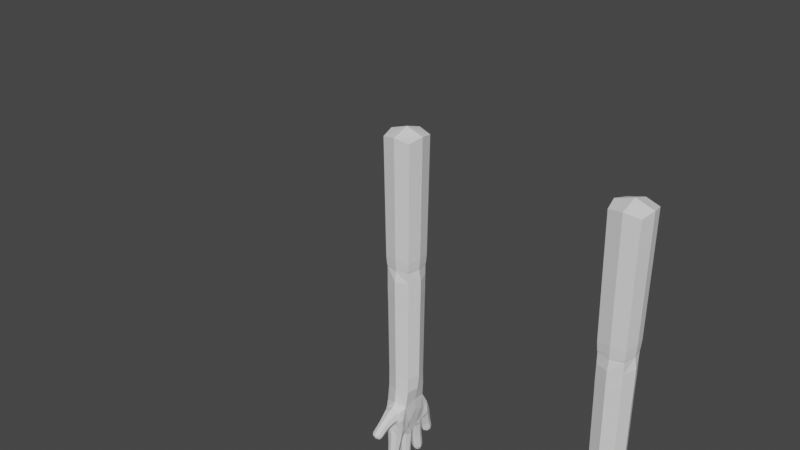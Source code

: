 # Source: arms_edit_falling.blend  (saved by Blender 2.93.20; exported with 4.5.12 LTS)
import bpy
from mathutils import Matrix  # noqa: F401  (used for matrix-valued properties, if any)

bpy.ops.wm.read_factory_settings(use_empty=True)
scene = bpy.context.scene
scene.name = 'Scene'

# ---- collections
col_collection = bpy.data.collections.new('Collection'); scene.collection.children.link(col_collection)

# ---- world
world_world = bpy.data.worlds.new('World'); scene.world = world_world
world_world.use_nodes = True; world_world.node_tree.nodes.clear()
_N = world_world.node_tree.nodes; _L = world_world.node_tree.links
n0 = _N.new('ShaderNodeOutputWorld'); n0.name = 'World Output'; n0.location = (300, 300)
n1 = _N.new('ShaderNodeBackground'); n1.name = 'Background'; n1.location = (10, 300)
n1.inputs[0].default_value = (0.05088, 0.05088, 0.05088, 1.0)
_L.new(n1.outputs[0], n0.inputs[0])
n0.is_active_output = True
world_world.color = (0.05088, 0.05088, 0.05088)
world_world.use_sun_shadow = False
world_world.sun_shadow_jitter_overblur = 0.0

# ---- meshes
me_cube_001 = bpy.data.meshes.new('Cube.001')
me_cube_001.from_pydata([(0.3085, 2.228, 2.682), (-0.2509, 2.228, 2.661), (-0.2509, 2.788, 2.661), (0.3085, 2.788, 2.682), (0.3456, 2.3, 6.028), (-0.2619, 2.283, 6.062), (-0.2614, 2.792, 6.062), (0.3456, 2.775, 6.028), (-0.483, 2.357, 6.141), (-0.4784, 2.66, 6.139), (-0.453, 2.638, 6.406), (-0.3748, 2.304, 6.433), (-0.4493, 2.353, 6.581), (-0.4476, 2.663, 6.581), (-0.1715, 2.682, 6.741), (-0.1716, 2.334, 6.741), (0.1524, 2.699, 6.713), (0.1524, 2.331, 6.713), (0.4537, 2.66, 6.73), (0.4537, 2.356, 6.73), (0.643, 2.655, 6.527), (0.643, 2.361, 6.527), (-1.002, 2.474, 6.52), (-0.9964, 2.603, 6.518), (-0.9188, 2.601, 6.621), (-0.9243, 2.473, 6.623), (-0.5487, 2.444, 7.726), (-0.5487, 2.573, 7.726), (-0.4217, 2.573, 7.749), (-0.4217, 2.444, 7.749), (-0.07445, 2.444, 7.939), (-0.07445, 2.573, 7.939), (0.05441, 2.573, 7.942), (0.05441, 2.444, 7.942), (0.5088, 2.573, 7.646), (0.5088, 2.444, 7.646), (0.3811, 2.444, 7.664), (0.3811, 2.573, 7.664), (0.8389, 2.573, 7.302), (0.8389, 2.444, 7.302), (0.7137, 2.444, 7.333), (0.7137, 2.573, 7.333), (-0.7394, 2.429, 6.295), (-0.7317, 2.618, 6.292), (-0.6363, 2.616, 6.454), (-0.644, 2.428, 6.457), (-0.4835, 2.419, 7.209), (-0.4835, 2.598, 7.209), (-0.3071, 2.598, 7.24), (-0.3071, 2.419, 7.24), (-0.08454, 2.419, 7.361), (-0.08454, 2.598, 7.361), (0.09447, 2.598, 7.366), (0.09447, 2.419, 7.366), (0.4704, 2.598, 7.201), (0.4704, 2.419, 7.201), (0.2935, 2.419, 7.229), (0.2935, 2.598, 7.229), (0.7932, 2.598, 7.025), (0.7932, 2.419, 7.025), (0.622, 2.419, 7.078), (0.622, 2.598, 7.078), (0.3081, 2.229, 3.239), (-0.2505, 2.229, 3.239), (-0.2505, 2.787, 3.239), (0.3081, 2.787, 3.239), (0.2899, 2.247, 5.288), (-0.2323, 2.247, 5.295), (-0.2323, 2.769, 5.295), (0.2899, 2.769, 5.288), (-0.9065, 2.447, 6.421), (-0.899, 2.619, 6.418), (-0.7974, 2.617, 6.556), (-0.805, 2.445, 6.559), (-0.5136, 2.422, 7.402), (-0.5136, 2.594, 7.402), (-0.3443, 2.594, 7.431), (-0.3443, 2.422, 7.431), (-0.5458, 2.422, 7.585), (-0.5458, 2.594, 7.585), (-0.3765, 2.594, 7.615), (-0.3765, 2.422, 7.615), (-0.08656, 2.422, 7.578), (-0.08656, 2.594, 7.578), (0.08525, 2.594, 7.582), (0.08525, 2.422, 7.582), (-0.09191, 2.422, 7.784), (-0.09191, 2.594, 7.784), (0.0799, 2.594, 7.788), (0.0799, 2.422, 7.788), (0.5032, 2.594, 7.452), (0.5032, 2.422, 7.452), (0.333, 2.422, 7.476), (0.333, 2.594, 7.476), (0.8322, 2.594, 7.185), (0.8322, 2.422, 7.185), (0.6657, 2.422, 7.227), (0.6657, 2.594, 7.227), (-0.46, 2.399, 6.96), (-0.46, 2.617, 6.96), (-0.2522, 2.617, 7.005), (-0.2522, 2.399, 7.005), (-0.09324, 2.399, 7.09), (-0.09324, 2.617, 7.09), (0.1129, 2.617, 7.095), (0.1129, 2.399, 7.095), (0.4435, 2.617, 6.964), (0.4435, 2.399, 6.964), (0.2431, 2.399, 7.0), (0.2431, 2.617, 7.0), (0.7447, 2.617, 6.824), (0.7447, 2.399, 6.824), (0.5499, 2.399, 6.899), (0.5499, 2.617, 6.899), (-0.5452, 2.384, 6.153), (-0.5384, 2.639, 6.151), (-0.4593, 2.383, 6.408), (0.5234, 2.696, 6.317), (0.6792, 2.508, 6.494), (-1.016, 2.539, 6.514), (0.5234, 2.32, 6.317), (0.4444, 2.508, 5.963), (0.5468, 2.31, 6.617), (-0.9649, 2.617, 6.575), (0.3436, 2.362, 6.696), (0.2602, 2.285, 6.364), (-0.04642, 2.278, 6.383), (0.0444, 2.275, 5.982), (-0.3634, 2.508, 5.934), (0.04444, 2.858, 5.981), (-0.4502, 2.371, 6.455), (0.3436, 2.712, 6.696), (-0.9209, 2.537, 6.639), (0.2602, 2.79, 6.364), (0.5468, 2.706, 6.617), (-0.04636, 2.797, 6.383), (-0.5578, 2.511, 6.104), (-0.5035, 2.335, 6.281), (-0.4401, 2.51, 6.455), (-0.504, 2.645, 6.133), (-0.2415, 2.303, 6.419), (-0.03072, 2.355, 6.726), (-0.03069, 2.719, 6.726), (-0.446, 2.646, 6.453), (-0.51, 2.372, 6.135), (-0.3386, 2.306, 6.633), (-0.9717, 2.46, 6.578), (-0.4586, 2.304, 6.334), (-0.414, 2.318, 6.135), (-0.4907, 2.508, 6.07), (0.0288, 2.849, 2.652), (-0.4114, 2.698, 6.134), (-0.2408, 2.772, 6.419), (-0.4539, 2.712, 6.332), (-0.3122, 2.508, 2.678), (-0.3378, 2.711, 6.633), (-0.4695, 2.508, 6.629), (0.0288, 2.167, 2.652), (0.3698, 2.508, 2.678), (-0.4945, 2.686, 6.278), (-0.487, 2.43, 7.748), (-0.4096, 2.508, 7.761), (-0.487, 2.587, 7.748), (-0.5644, 2.508, 7.734), (-0.01032, 2.43, 7.952), (0.06823, 2.508, 7.954), (-0.01032, 2.587, 7.952), (-0.08886, 2.508, 7.95), (0.4469, 2.587, 7.669), (0.3691, 2.508, 7.68), (0.4469, 2.43, 7.669), (0.5247, 2.508, 7.658), (0.7783, 2.587, 7.326), (0.7019, 2.508, 7.344), (0.7783, 2.43, 7.326), (0.8546, 2.508, 7.307), (0.3078, 2.229, 2.911), (0.0288, 2.124, 3.239), (-0.2502, 2.229, 2.911), (-0.3553, 2.508, 3.239), (-0.2502, 2.787, 2.911), (0.0288, 2.892, 3.239), (0.3078, 2.787, 2.911), (0.4129, 2.508, 3.239), (0.3027, 2.234, 3.589), (0.0288, 2.149, 5.291), (-0.2452, 2.234, 3.59), (-0.3302, 2.508, 5.296), (-0.2452, 2.782, 3.59), (0.0288, 2.867, 5.291), (0.3027, 2.782, 3.589), (0.3878, 2.508, 5.287), (0.2962, 2.246, 5.636), (-0.236, 2.244, 5.653), (-0.2359, 2.772, 5.653), (0.2962, 2.77, 5.636), (-0.8301, 2.442, 6.363), (-0.9218, 2.534, 6.393), (-0.8224, 2.616, 6.36), (-0.7534, 2.524, 6.263), (-0.8468, 2.65, 6.487), (-0.7245, 2.614, 6.504), (-0.6825, 2.652, 6.373), (-0.7822, 2.53, 6.584), (-0.7322, 2.44, 6.506), (-0.6223, 2.522, 6.486), (-0.8572, 2.414, 6.49), (-0.6932, 2.393, 6.377), (-0.9726, 2.455, 6.475), (-0.9655, 2.619, 6.473), (-0.8667, 2.617, 6.604), (-0.8738, 2.452, 6.607), (-0.4978, 2.422, 7.309), (-0.5454, 2.508, 7.396), (-0.4978, 2.595, 7.309), (-0.5165, 2.508, 7.203), (-0.429, 2.626, 7.417), (-0.3276, 2.595, 7.339), (-0.3953, 2.631, 7.224), (-0.3126, 2.508, 7.437), (-0.3276, 2.422, 7.339), (-0.274, 2.508, 7.245), (-0.429, 2.39, 7.417), (-0.3953, 2.385, 7.224), (-0.5297, 2.422, 7.494), (-0.5775, 2.508, 7.58), (-0.5297, 2.594, 7.494), (-0.4611, 2.626, 7.6), (-0.3604, 2.594, 7.523), (-0.3447, 2.508, 7.62), (-0.3604, 2.422, 7.523), (-0.4611, 2.39, 7.6), (-0.5572, 2.426, 7.672), (-0.5572, 2.59, 7.672), (-0.3951, 2.59, 7.7), (-0.3951, 2.426, 7.7), (-0.0843, 2.422, 7.473), (-0.1188, 2.508, 7.577), (-0.0843, 2.595, 7.473), (-0.1181, 2.508, 7.36), (-0.0006518, 2.626, 7.58), (0.08841, 2.595, 7.478), (0.004966, 2.631, 7.364), (0.1175, 2.508, 7.583), (0.08841, 2.422, 7.478), (0.128, 2.508, 7.367), (-0.0006526, 2.39, 7.58), (0.004966, 2.385, 7.364), (-0.08924, 2.422, 7.681), (-0.1241, 2.508, 7.783), (-0.08923, 2.594, 7.681), (-0.006006, 2.626, 7.786), (0.08258, 2.594, 7.685), (0.1121, 2.508, 7.789), (0.08258, 2.422, 7.685), (-0.006007, 2.39, 7.786), (-0.09074, 2.426, 7.881), (-0.09074, 2.59, 7.881), (0.07371, 2.59, 7.885), (0.07371, 2.426, 7.885), (0.4856, 2.595, 7.325), (0.5351, 2.508, 7.447), (0.4856, 2.422, 7.325), (0.5036, 2.508, 7.196), (0.4181, 2.39, 7.464), (0.3147, 2.422, 7.35), (0.3819, 2.385, 7.215), (0.3011, 2.508, 7.481), (0.3147, 2.595, 7.35), (0.2603, 2.508, 7.234), (0.4181, 2.626, 7.464), (0.3819, 2.631, 7.215), (0.5163, 2.59, 7.572), (0.5163, 2.426, 7.572), (0.3534, 2.426, 7.595), (0.3534, 2.59, 7.595), (0.8134, 2.595, 7.108), (0.8634, 2.508, 7.177), (0.8134, 2.422, 7.108), (0.8252, 2.508, 7.016), (0.7489, 2.39, 7.206), (0.6469, 2.422, 7.154), (0.7076, 2.385, 7.052), (0.6345, 2.508, 7.235), (0.6469, 2.595, 7.154), (0.5899, 2.508, 7.088), (0.7489, 2.626, 7.206), (0.7076, 2.631, 7.052), (0.8459, 2.59, 7.256), (0.8459, 2.426, 7.256), (0.6861, 2.426, 7.295), (0.6861, 2.59, 7.295), (-0.6317, 2.406, 6.215), (-0.6243, 2.628, 6.213), (-0.5295, 2.627, 6.414), (-0.5368, 2.405, 6.416), (-0.4492, 2.384, 6.799), (-0.499, 2.508, 6.952), (-0.449, 2.632, 6.799), (-0.3561, 2.658, 6.983), (-0.2246, 2.634, 6.872), (-0.2132, 2.508, 7.014), (-0.2246, 2.382, 6.872), (-0.1573, 2.508, 6.836), (-0.3561, 2.359, 6.983), (-0.4714, 2.411, 7.094), (-0.4714, 2.605, 7.094), (-0.2805, 2.605, 7.129), (-0.2805, 2.411, 7.129), (-0.1021, 2.382, 6.927), (-0.1319, 2.508, 7.089), (-0.1021, 2.634, 6.927), (0.009833, 2.658, 7.093), (0.1168, 2.635, 6.93), (0.1516, 2.508, 7.096), (0.1168, 2.381, 6.93), (0.1649, 2.508, 6.837), (0.009832, 2.359, 7.093), (-0.08862, 2.411, 7.235), (-0.08862, 2.605, 7.235), (0.1046, 2.605, 7.24), (0.1046, 2.411, 7.24), (0.427, 2.632, 6.84), (0.481, 2.508, 6.957), (0.427, 2.384, 6.84), (0.4576, 2.508, 6.769), (0.3433, 2.359, 6.982), (0.2203, 2.381, 6.876), (0.2056, 2.508, 7.007), (0.2203, 2.635, 6.876), (0.3433, 2.658, 6.982), (0.4583, 2.605, 7.083), (0.4583, 2.411, 7.083), (0.268, 2.411, 7.115), (0.268, 2.605, 7.115), (0.7101, 2.631, 6.692), (0.7812, 2.508, 6.81), (0.7101, 2.385, 6.692), (0.6473, 2.359, 6.862), (0.5137, 2.384, 6.795), (0.5134, 2.508, 6.914), (0.5137, 2.632, 6.795), (0.6473, 2.658, 6.862), (0.7706, 2.605, 6.933), (0.7706, 2.411, 6.933), (0.5874, 2.411, 6.995), (0.5874, 2.605, 6.995), (0.0288, 2.131, 3.589), (0.4127, 2.508, 2.907), (0.0288, 2.892, 2.907), (-0.3551, 2.508, 2.907), (0.07885, 2.269, 6.246), (0.4055, 2.508, 3.589), (0.0288, 2.885, 3.589), (0.0288, 2.124, 2.907), (0.7825, 2.508, 7.343), (0.07887, 2.827, 6.245), (-0.3479, 2.508, 3.59), (-0.4327, 2.508, 6.049), (-0.3717, 2.745, 6.367), (-0.3741, 2.271, 6.368), (-0.1118, 2.305, 6.51), (0.4303, 2.746, 6.492), (0.4303, 2.329, 6.492), (0.451, 2.508, 7.699), (-0.01093, 2.508, 7.976), (-0.4907, 2.508, 7.769), (-0.4391, 2.508, 6.512), (-0.1116, 2.769, 6.51), (-0.4799, 2.321, 6.293), (-0.5186, 2.509, 6.075), (-0.9849, 2.539, 6.589), (0.5627, 2.508, 6.257), (-0.4728, 2.696, 6.291), (0.3267, 2.21, 2.427), (0.03039, 2.189, 5.641), (-0.3339, 2.508, 5.648), (0.0304, 2.867, 5.641), (0.3944, 2.508, 5.629), (-0.8446, 2.529, 6.335), (-0.772, 2.647, 6.431), (-0.71, 2.527, 6.532), (-0.7826, 2.408, 6.435), (-0.9884, 2.537, 6.45), (-0.9155, 2.649, 6.538), (-0.8524, 2.534, 6.631), (-0.9253, 2.423, 6.542), (-0.5297, 2.508, 7.303), (-0.4127, 2.627, 7.324), (-0.2957, 2.508, 7.344), (-0.4127, 2.389, 7.324), (-0.5614, 2.508, 7.488), (-0.4451, 2.626, 7.508), (-0.3287, 2.508, 7.529), (-0.4451, 2.39, 7.508), (-0.5878, 2.508, 7.667), (-0.4763, 2.621, 7.687), (-0.3649, 2.508, 7.706), (-0.4763, 2.395, 7.687), (-0.1167, 2.508, 7.473), (0.002058, 2.627, 7.476), (0.1208, 2.508, 7.479), (0.002058, 2.389, 7.476), (-0.1214, 2.508, 7.68), (-0.003329, 2.626, 7.683), (0.1148, 2.508, 7.686), (-0.00333, 2.39, 7.683), (-0.1217, 2.508, 7.881), (-0.008543, 2.621, 7.884), (0.1046, 2.508, 7.887), (-0.008543, 2.395, 7.884), (0.5176, 2.508, 7.32), (0.4002, 2.389, 7.337), (0.2827, 2.508, 7.355), (0.4002, 2.627, 7.337), (0.5471, 2.508, 7.569), (0.435, 2.395, 7.585), (0.323, 2.508, 7.601), (0.435, 2.621, 7.585), (0.8446, 2.508, 7.099), (0.7301, 2.389, 7.131), (0.6157, 2.508, 7.162), (0.7301, 2.627, 7.131), (0.8761, 2.508, 7.249), (0.7662, 2.395, 7.276), (0.6563, 2.508, 7.303), (0.7662, 2.621, 7.276), (-0.6458, 2.517, 6.176), (-0.5755, 2.669, 6.313), (-0.5154, 2.516, 6.453), (-0.5857, 2.364, 6.316), (-0.4882, 2.508, 6.792), (-0.3389, 2.678, 6.832), (-0.1848, 2.508, 6.892), (-0.339, 2.338, 6.832), (-0.5072, 2.508, 7.088), (-0.376, 2.642, 7.112), (-0.2447, 2.508, 7.135), (-0.376, 2.374, 7.112), (-0.138, 2.508, 6.934), (0.005464, 2.679, 6.926), (0.1554, 2.508, 6.94), (0.005461, 2.337, 6.926), (-0.1248, 2.508, 7.234), (0.007979, 2.642, 7.237), (0.1408, 2.508, 7.241), (0.007978, 2.374, 7.237), (0.4615, 2.508, 6.837), (0.3266, 2.338, 6.854), (0.185, 2.508, 6.891), (0.3266, 2.678, 6.854), (0.494, 2.508, 7.077), (0.3631, 2.374, 7.099), (0.2323, 2.508, 7.121), (0.3631, 2.642, 7.099), (0.7472, 2.508, 6.673), (0.6112, 2.339, 6.742), (0.4801, 2.508, 6.814), (0.6112, 2.677, 6.742), (0.8049, 2.508, 6.921), (0.679, 2.374, 6.964), (0.553, 2.508, 7.007), (0.679, 2.642, 6.964), (0.3159, 2.221, 2.618), (-0.2583, 2.221, 2.618), (-0.2583, 2.795, 2.618), (0.3159, 2.795, 2.618), (0.0288, 2.858, 2.561), (-0.3212, 2.508, 2.561), (0.0288, 2.158, 2.561), (0.3788, 2.508, 2.561), (0.3549, 2.182, -0.2625), (-0.2692, 2.21, 2.427), (-0.2692, 2.806, 2.427), (0.3267, 2.806, 2.427), (0.0288, 2.871, 2.369), (-0.3344, 2.508, 2.369), (0.0288, 2.145, 2.369), (0.392, 2.508, 2.369), (-0.2973, 2.182, -0.2625), (-0.2973, 2.834, -0.2625), (0.3549, 2.834, -0.2625), (0.0288, 2.906, -0.3264), (-0.3687, 2.508, -0.3264), (0.0288, 2.111, -0.3264), (0.4263, 2.508, -0.3264), (0.0288, 2.508, -0.4606)], [], [(66, 185, 347, 184), (185, 67, 186, 347), (347, 186, 63, 177), (184, 347, 177, 62), (65, 183, 348, 182), (183, 62, 176, 348), (348, 176, 0, 158), (182, 348, 158, 3), (64, 181, 349, 180), (181, 65, 182, 349), (349, 182, 3, 150), (180, 349, 150, 2), (63, 179, 350, 178), (179, 64, 180, 350), (350, 180, 2, 154), (178, 350, 154, 1), (17, 126, 351, 125), (5, 127, 351, 126), (4, 125, 351, 127), (69, 191, 352, 190), (191, 66, 184, 352), (352, 184, 62, 183), (190, 352, 183, 65), (68, 189, 353, 188), (189, 69, 190, 353), (353, 190, 65, 181), (188, 353, 181, 64), (62, 177, 354, 176), (177, 63, 178, 354), (354, 178, 1, 157), (176, 354, 157, 0), (41, 173, 355, 172), (173, 40, 174, 355), (355, 174, 39, 175), (172, 355, 175, 38), (6, 135, 356, 129), (16, 133, 356, 135), (7, 129, 356, 133), (67, 187, 357, 186), (187, 68, 188, 357), (357, 188, 64, 179), (186, 357, 179, 63), (9, 151, 358, 149), (151, 6, 128, 358), (358, 128, 5, 148), (149, 358, 148, 8), (13, 155, 359, 153), (155, 14, 152, 359), (359, 152, 6, 151), (153, 359, 151, 9), (12, 147, 360, 145), (147, 8, 148, 360), (360, 148, 5, 140), (145, 360, 140, 15), (15, 140, 361, 141), (5, 126, 361, 140), (17, 141, 361, 126), (18, 134, 362, 131), (134, 20, 117, 362), (362, 117, 7, 133), (131, 362, 133, 16), (19, 124, 363, 122), (124, 17, 125, 363), (363, 125, 4, 120), (122, 363, 120, 21), (37, 169, 364, 168), (169, 36, 170, 364), (364, 170, 35, 171), (168, 364, 171, 34), (33, 165, 365, 164), (165, 32, 166, 365), (365, 166, 31, 167), (164, 365, 167, 30), (29, 161, 366, 160), (161, 28, 162, 366), (366, 162, 27, 163), (160, 366, 163, 26), (13, 143, 367, 156), (143, 10, 138, 367), (367, 138, 116, 130), (156, 367, 130, 12), (6, 152, 368, 135), (14, 142, 368, 152), (16, 135, 368, 142), (12, 130, 369, 147), (130, 116, 137, 369), (369, 137, 114, 144), (147, 369, 144, 8), (8, 144, 370, 149), (144, 114, 136, 370), (370, 136, 115, 139), (149, 370, 139, 9), (25, 132, 371, 146), (132, 24, 123, 371), (371, 123, 23, 119), (146, 371, 119, 22), (7, 117, 372, 121), (117, 20, 118, 372), (372, 118, 21, 120), (121, 372, 120, 4), (9, 139, 373, 153), (139, 115, 159, 373), (373, 159, 10, 143), (153, 373, 143, 13), (2, 150, 467, 465), (157, 1, 464, 469), (158, 0, 463, 470), (1, 154, 468, 464), (4, 127, 375, 192), (127, 5, 193, 375), (375, 193, 67, 185), (192, 375, 185, 66), (5, 128, 376, 193), (128, 6, 194, 376), (376, 194, 68, 187), (193, 376, 187, 67), (6, 129, 377, 194), (129, 7, 195, 377), (377, 195, 69, 189), (194, 377, 189, 68), (7, 121, 378, 195), (121, 4, 192, 378), (378, 192, 66, 191), (195, 378, 191, 69), (70, 197, 379, 196), (197, 71, 198, 379), (379, 198, 43, 199), (196, 379, 199, 42), (71, 200, 380, 198), (200, 72, 201, 380), (380, 201, 44, 202), (198, 380, 202, 43), (72, 203, 381, 201), (203, 73, 204, 381), (381, 204, 45, 205), (201, 381, 205, 44), (73, 206, 382, 204), (206, 70, 196, 382), (382, 196, 42, 207), (204, 382, 207, 45), (22, 119, 383, 208), (119, 23, 209, 383), (383, 209, 71, 197), (208, 383, 197, 70), (23, 123, 384, 209), (123, 24, 210, 384), (384, 210, 72, 200), (209, 384, 200, 71), (24, 132, 385, 210), (132, 25, 211, 385), (385, 211, 73, 203), (210, 385, 203, 72), (25, 146, 386, 211), (146, 22, 208, 386), (386, 208, 70, 206), (211, 386, 206, 73), (74, 213, 387, 212), (213, 75, 214, 387), (387, 214, 47, 215), (212, 387, 215, 46), (75, 216, 388, 214), (216, 76, 217, 388), (388, 217, 48, 218), (214, 388, 218, 47), (76, 219, 389, 217), (219, 77, 220, 389), (389, 220, 49, 221), (217, 389, 221, 48), (77, 222, 390, 220), (222, 74, 212, 390), (390, 212, 46, 223), (220, 390, 223, 49), (78, 225, 391, 224), (225, 79, 226, 391), (391, 226, 75, 213), (224, 391, 213, 74), (79, 227, 392, 226), (227, 80, 228, 392), (392, 228, 76, 216), (226, 392, 216, 75), (80, 229, 393, 228), (229, 81, 230, 393), (393, 230, 77, 219), (228, 393, 219, 76), (81, 231, 394, 230), (231, 78, 224, 394), (394, 224, 74, 222), (230, 394, 222, 77), (26, 163, 395, 232), (163, 27, 233, 395), (395, 233, 79, 225), (232, 395, 225, 78), (27, 162, 396, 233), (162, 28, 234, 396), (396, 234, 80, 227), (233, 396, 227, 79), (28, 161, 397, 234), (161, 29, 235, 397), (397, 235, 81, 229), (234, 397, 229, 80), (29, 160, 398, 235), (160, 26, 232, 398), (398, 232, 78, 231), (235, 398, 231, 81), (82, 237, 399, 236), (237, 83, 238, 399), (399, 238, 51, 239), (236, 399, 239, 50), (83, 240, 400, 238), (240, 84, 241, 400), (400, 241, 52, 242), (238, 400, 242, 51), (84, 243, 401, 241), (243, 85, 244, 401), (401, 244, 53, 245), (241, 401, 245, 52), (85, 246, 402, 244), (246, 82, 236, 402), (402, 236, 50, 247), (244, 402, 247, 53), (86, 249, 403, 248), (249, 87, 250, 403), (403, 250, 83, 237), (248, 403, 237, 82), (87, 251, 404, 250), (251, 88, 252, 404), (404, 252, 84, 240), (250, 404, 240, 83), (88, 253, 405, 252), (253, 89, 254, 405), (405, 254, 85, 243), (252, 405, 243, 84), (89, 255, 406, 254), (255, 86, 248, 406), (406, 248, 82, 246), (254, 406, 246, 85), (30, 167, 407, 256), (167, 31, 257, 407), (407, 257, 87, 249), (256, 407, 249, 86), (31, 166, 408, 257), (166, 32, 258, 408), (408, 258, 88, 251), (257, 408, 251, 87), (32, 165, 409, 258), (165, 33, 259, 409), (409, 259, 89, 253), (258, 409, 253, 88), (33, 164, 410, 259), (164, 30, 256, 410), (410, 256, 86, 255), (259, 410, 255, 89), (90, 261, 411, 260), (261, 91, 262, 411), (411, 262, 55, 263), (260, 411, 263, 54), (91, 264, 412, 262), (264, 92, 265, 412), (412, 265, 56, 266), (262, 412, 266, 55), (92, 267, 413, 265), (267, 93, 268, 413), (413, 268, 57, 269), (265, 413, 269, 56), (93, 270, 414, 268), (270, 90, 260, 414), (414, 260, 54, 271), (268, 414, 271, 57), (34, 171, 415, 272), (171, 35, 273, 415), (415, 273, 91, 261), (272, 415, 261, 90), (35, 170, 416, 273), (170, 36, 274, 416), (416, 274, 92, 264), (273, 416, 264, 91), (36, 169, 417, 274), (169, 37, 275, 417), (417, 275, 93, 267), (274, 417, 267, 92), (37, 168, 418, 275), (168, 34, 272, 418), (418, 272, 90, 270), (275, 418, 270, 93), (94, 277, 419, 276), (277, 95, 278, 419), (419, 278, 59, 279), (276, 419, 279, 58), (95, 280, 420, 278), (280, 96, 281, 420), (420, 281, 60, 282), (278, 420, 282, 59), (96, 283, 421, 281), (283, 97, 284, 421), (421, 284, 61, 285), (281, 421, 285, 60), (97, 286, 422, 284), (286, 94, 276, 422), (422, 276, 58, 287), (284, 422, 287, 61), (38, 175, 423, 288), (175, 39, 289, 423), (423, 289, 95, 277), (288, 423, 277, 94), (39, 174, 424, 289), (174, 40, 290, 424), (424, 290, 96, 280), (289, 424, 280, 95), (40, 173, 425, 290), (173, 41, 291, 425), (425, 291, 97, 283), (290, 425, 283, 96), (41, 172, 426, 291), (172, 38, 288, 426), (426, 288, 94, 286), (291, 426, 286, 97), (42, 199, 427, 292), (199, 43, 293, 427), (427, 293, 115, 136), (292, 427, 136, 114), (43, 202, 428, 293), (202, 44, 294, 428), (428, 294, 10, 159), (293, 428, 159, 115), (44, 205, 429, 294), (205, 45, 295, 429), (429, 295, 116, 138), (294, 429, 138, 10), (45, 207, 430, 295), (207, 42, 292, 430), (430, 292, 114, 137), (295, 430, 137, 116), (98, 297, 431, 296), (297, 99, 298, 431), (431, 298, 13, 156), (296, 431, 156, 12), (99, 299, 432, 298), (299, 100, 300, 432), (432, 300, 14, 155), (298, 432, 155, 13), (100, 301, 433, 300), (301, 101, 302, 433), (433, 302, 15, 303), (300, 433, 303, 14), (101, 304, 434, 302), (304, 98, 296, 434), (434, 296, 12, 145), (302, 434, 145, 15), (46, 215, 435, 305), (215, 47, 306, 435), (435, 306, 99, 297), (305, 435, 297, 98), (47, 218, 436, 306), (218, 48, 307, 436), (436, 307, 100, 299), (306, 436, 299, 99), (48, 221, 437, 307), (221, 49, 308, 437), (437, 308, 101, 301), (307, 437, 301, 100), (49, 223, 438, 308), (223, 46, 305, 438), (438, 305, 98, 304), (308, 438, 304, 101), (102, 310, 439, 309), (310, 103, 311, 439), (439, 311, 14, 303), (309, 439, 303, 15), (103, 312, 440, 311), (312, 104, 313, 440), (440, 313, 16, 142), (311, 440, 142, 14), (104, 314, 441, 313), (314, 105, 315, 441), (441, 315, 17, 316), (313, 441, 316, 16), (105, 317, 442, 315), (317, 102, 309, 442), (442, 309, 15, 141), (315, 442, 141, 17), (50, 239, 443, 318), (239, 51, 319, 443), (443, 319, 103, 310), (318, 443, 310, 102), (51, 242, 444, 319), (242, 52, 320, 444), (444, 320, 104, 312), (319, 444, 312, 103), (52, 245, 445, 320), (245, 53, 321, 445), (445, 321, 105, 314), (320, 445, 314, 104), (53, 247, 446, 321), (247, 50, 318, 446), (446, 318, 102, 317), (321, 446, 317, 105), (106, 323, 447, 322), (323, 107, 324, 447), (447, 324, 19, 325), (322, 447, 325, 18), (107, 326, 448, 324), (326, 108, 327, 448), (448, 327, 17, 124), (324, 448, 124, 19), (108, 328, 449, 327), (328, 109, 329, 449), (449, 329, 16, 316), (327, 449, 316, 17), (109, 330, 450, 329), (330, 106, 322, 450), (450, 322, 18, 131), (329, 450, 131, 16), (54, 263, 451, 331), (263, 55, 332, 451), (451, 332, 107, 323), (331, 451, 323, 106), (55, 266, 452, 332), (266, 56, 333, 452), (452, 333, 108, 326), (332, 452, 326, 107), (56, 269, 453, 333), (269, 57, 334, 453), (453, 334, 109, 328), (333, 453, 328, 108), (57, 271, 454, 334), (271, 54, 331, 454), (454, 331, 106, 330), (334, 454, 330, 109), (110, 336, 455, 335), (336, 111, 337, 455), (455, 337, 21, 118), (335, 455, 118, 20), (111, 338, 456, 337), (338, 112, 339, 456), (456, 339, 19, 122), (337, 456, 122, 21), (112, 340, 457, 339), (340, 113, 341, 457), (457, 341, 18, 325), (339, 457, 325, 19), (113, 342, 458, 341), (342, 110, 335, 458), (458, 335, 20, 134), (341, 458, 134, 18), (58, 279, 459, 343), (279, 59, 344, 459), (459, 344, 111, 336), (343, 459, 336, 110), (59, 282, 460, 344), (282, 60, 345, 460), (460, 345, 112, 338), (344, 460, 338, 111), (60, 285, 461, 345), (285, 61, 346, 461), (461, 346, 113, 340), (345, 461, 340, 112), (61, 287, 462, 346), (287, 58, 343, 462), (462, 343, 110, 342), (346, 462, 342, 113), (464, 468, 476, 472), (463, 469, 477, 374), (466, 470, 478, 474), (467, 466, 474, 475), (154, 2, 465, 468), (3, 158, 470, 466), (0, 157, 469, 463), (150, 3, 466, 467), (475, 474, 481, 482), (476, 473, 480, 483), (477, 472, 479, 484), (478, 374, 471, 485), (465, 467, 475, 473), (470, 463, 374, 478), (469, 464, 472, 477), (468, 465, 473, 476), (471, 484, 486, 485), (484, 479, 483, 486), (486, 483, 480, 482), (485, 486, 482, 481), (474, 478, 485, 481), (374, 477, 484, 471), (472, 476, 483, 479), (473, 475, 482, 480)])
me_cube_001.use_remesh_fix_poles = True
me_cube_001.use_remesh_preserve_attributes = False
me_cube_001.update()
me_cube_002 = bpy.data.meshes.new('Cube.002')
me_cube_002.from_pydata([(0.3122, 2.254, 2.682), (-0.2472, 2.254, 2.661), (-0.2472, 2.813, 2.661), (0.3122, 2.813, 2.682), (0.3493, 2.326, 6.028), (-0.2582, 2.309, 6.062), (-0.2578, 2.817, 6.062), (0.3493, 2.8, 6.028), (-0.4793, 2.382, 6.141), (-0.4747, 2.685, 6.139), (-0.4493, 2.663, 6.406), (-0.3711, 2.329, 6.433), (-0.4456, 2.378, 6.581), (-0.4439, 2.689, 6.581), (-0.1678, 2.707, 6.741), (-0.1679, 2.359, 6.741), (0.1561, 2.724, 6.713), (0.1561, 2.356, 6.713), (0.4574, 2.685, 6.73), (0.4574, 2.381, 6.73), (0.6467, 2.68, 6.527), (0.6467, 2.387, 6.527), (-0.9983, 2.5, 6.52), (-0.9927, 2.628, 6.518), (-0.9151, 2.627, 6.621), (-0.9206, 2.498, 6.623), (-0.545, 2.469, 7.726), (-0.545, 2.598, 7.726), (-0.418, 2.598, 7.749), (-0.418, 2.469, 7.749), (-0.07077, 2.469, 7.939), (-0.07077, 2.598, 7.939), (0.05809, 2.598, 7.942), (0.05809, 2.469, 7.942), (0.5124, 2.598, 7.646), (0.5124, 2.469, 7.646), (0.3848, 2.469, 7.664), (0.3848, 2.598, 7.664), (0.8426, 2.598, 7.302), (0.8426, 2.469, 7.302), (0.7173, 2.469, 7.333), (0.7173, 2.598, 7.333), (-0.7357, 2.455, 6.295), (-0.728, 2.643, 6.292), (-0.6326, 2.641, 6.454), (-0.6404, 2.453, 6.457), (-0.4798, 2.444, 7.209), (-0.4798, 2.623, 7.209), (-0.3034, 2.623, 7.24), (-0.3034, 2.444, 7.24), (-0.08085, 2.444, 7.361), (-0.08085, 2.623, 7.361), (0.09815, 2.623, 7.366), (0.09815, 2.444, 7.366), (0.4741, 2.623, 7.201), (0.4741, 2.444, 7.201), (0.2972, 2.444, 7.229), (0.2972, 2.623, 7.229), (0.7968, 2.623, 7.025), (0.7968, 2.444, 7.025), (0.6257, 2.444, 7.078), (0.6257, 2.623, 7.078), (0.3118, 2.254, 3.239), (-0.2469, 2.254, 3.239), (-0.2469, 2.813, 3.239), (0.3118, 2.813, 3.239), (0.2936, 2.272, 5.288), (-0.2286, 2.272, 5.295), (-0.2286, 2.795, 5.295), (0.2936, 2.795, 5.288), (-0.9029, 2.473, 6.421), (-0.8953, 2.644, 6.418), (-0.7938, 2.642, 6.556), (-0.8013, 2.47, 6.559), (-0.51, 2.447, 7.402), (-0.51, 2.619, 7.402), (-0.3407, 2.619, 7.431), (-0.3407, 2.447, 7.431), (-0.5421, 2.447, 7.585), (-0.5421, 2.619, 7.585), (-0.3728, 2.619, 7.615), (-0.3728, 2.447, 7.615), (-0.08288, 2.447, 7.578), (-0.08288, 2.619, 7.578), (0.08894, 2.619, 7.582), (0.08893, 2.447, 7.582), (-0.08823, 2.447, 7.784), (-0.08823, 2.619, 7.784), (0.08358, 2.619, 7.788), (0.08358, 2.447, 7.788), (0.5068, 2.619, 7.452), (0.5068, 2.447, 7.452), (0.3367, 2.447, 7.476), (0.3367, 2.619, 7.476), (0.8359, 2.619, 7.185), (0.8359, 2.447, 7.185), (0.6694, 2.447, 7.227), (0.6694, 2.619, 7.227), (-0.4563, 2.425, 6.96), (-0.4563, 2.642, 6.96), (-0.2485, 2.642, 7.005), (-0.2485, 2.425, 7.005), (-0.08956, 2.425, 7.09), (-0.08956, 2.642, 7.09), (0.1166, 2.642, 7.095), (0.1166, 2.425, 7.095), (0.4471, 2.642, 6.964), (0.4471, 2.425, 6.964), (0.2468, 2.425, 7.0), (0.2468, 2.642, 7.0), (0.7484, 2.642, 6.824), (0.7484, 2.425, 6.824), (0.5536, 2.425, 6.899), (0.5536, 2.642, 6.899), (-0.5415, 2.409, 6.153), (-0.5347, 2.664, 6.151), (-0.4556, 2.408, 6.408), (0.5271, 2.721, 6.317), (0.6829, 2.533, 6.494), (-1.012, 2.565, 6.514), (0.5271, 2.345, 6.317), (0.4481, 2.533, 5.963), (0.5505, 2.336, 6.617), (-0.9612, 2.642, 6.575), (0.3473, 2.388, 6.696), (0.2639, 2.31, 6.364), (-0.04274, 2.303, 6.383), (0.04809, 2.3, 5.982), (-0.3598, 2.533, 5.934), (0.04813, 2.883, 5.981), (-0.4466, 2.396, 6.455), (0.3473, 2.737, 6.696), (-0.9173, 2.563, 6.639), (0.2639, 2.815, 6.364), (0.5505, 2.731, 6.617), (-0.04268, 2.822, 6.383), (-0.5542, 2.536, 6.104), (-0.4998, 2.361, 6.281), (-0.4364, 2.536, 6.455), (-0.5003, 2.671, 6.133), (-0.2379, 2.328, 6.419), (-0.02704, 2.38, 6.726), (-0.02701, 2.745, 6.726), (-0.4423, 2.671, 6.453), (-0.5063, 2.397, 6.135), (-0.335, 2.331, 6.633), (-0.968, 2.485, 6.578), (-0.4549, 2.329, 6.334), (-0.4104, 2.343, 6.135), (-0.4871, 2.534, 6.07), (0.03248, 2.874, 2.652), (-0.4078, 2.724, 6.134), (-0.2371, 2.797, 6.419), (-0.4502, 2.738, 6.332), (-0.3085, 2.533, 2.678), (-0.3341, 2.736, 6.633), (-0.4658, 2.533, 6.629), (0.03248, 2.192, 2.652), (0.3735, 2.533, 2.678), (-0.4908, 2.711, 6.278), (-0.4833, 2.455, 7.748), (-0.4059, 2.533, 7.761), (-0.4833, 2.612, 7.748), (-0.5607, 2.533, 7.734), (-0.006634, 2.455, 7.952), (0.07191, 2.533, 7.954), (-0.006633, 2.612, 7.952), (-0.08518, 2.533, 7.95), (0.4506, 2.612, 7.669), (0.3728, 2.533, 7.68), (0.4506, 2.455, 7.669), (0.5284, 2.533, 7.658), (0.7819, 2.612, 7.326), (0.7056, 2.533, 7.344), (0.7819, 2.455, 7.326), (0.8583, 2.533, 7.307), (0.3115, 2.254, 2.911), (0.03248, 2.149, 3.239), (-0.2465, 2.254, 2.911), (-0.3516, 2.533, 3.239), (-0.2465, 2.812, 2.911), (0.03248, 2.917, 3.239), (0.3115, 2.812, 2.911), (0.4166, 2.533, 3.239), (0.3064, 2.259, 3.589), (0.03248, 2.174, 5.291), (-0.2415, 2.259, 3.59), (-0.3265, 2.533, 5.296), (-0.2415, 2.807, 3.59), (0.03248, 2.893, 5.291), (0.3064, 2.807, 3.589), (0.3915, 2.533, 5.287), (0.2999, 2.271, 5.636), (-0.2323, 2.269, 5.653), (-0.2322, 2.797, 5.653), (0.2999, 2.795, 5.636), (-0.8264, 2.467, 6.363), (-0.9181, 2.559, 6.393), (-0.8187, 2.641, 6.36), (-0.7497, 2.549, 6.263), (-0.8431, 2.675, 6.487), (-0.7208, 2.639, 6.504), (-0.6789, 2.677, 6.373), (-0.7785, 2.556, 6.584), (-0.7285, 2.465, 6.506), (-0.6186, 2.547, 6.486), (-0.8535, 2.439, 6.49), (-0.6895, 2.418, 6.377), (-0.9689, 2.48, 6.475), (-0.9618, 2.644, 6.473), (-0.863, 2.642, 6.604), (-0.8701, 2.478, 6.607), (-0.4941, 2.447, 7.309), (-0.5417, 2.533, 7.396), (-0.4941, 2.62, 7.309), (-0.5129, 2.533, 7.203), (-0.4253, 2.652, 7.417), (-0.324, 2.62, 7.339), (-0.3916, 2.656, 7.224), (-0.3089, 2.533, 7.437), (-0.324, 2.447, 7.339), (-0.2703, 2.533, 7.245), (-0.4253, 2.415, 7.417), (-0.3916, 2.41, 7.224), (-0.526, 2.447, 7.494), (-0.5738, 2.533, 7.58), (-0.526, 2.619, 7.494), (-0.4574, 2.652, 7.6), (-0.3567, 2.619, 7.523), (-0.341, 2.533, 7.62), (-0.3567, 2.447, 7.523), (-0.4574, 2.415, 7.6), (-0.5535, 2.451, 7.672), (-0.5535, 2.616, 7.672), (-0.3915, 2.616, 7.7), (-0.3915, 2.451, 7.7), (-0.08062, 2.447, 7.473), (-0.1151, 2.533, 7.577), (-0.08062, 2.62, 7.473), (-0.1144, 2.533, 7.36), (0.00303, 2.652, 7.58), (0.0921, 2.62, 7.478), (0.008649, 2.656, 7.364), (0.1211, 2.533, 7.583), (0.09209, 2.447, 7.478), (0.1317, 2.533, 7.367), (0.003029, 2.415, 7.58), (0.008648, 2.41, 7.364), (-0.08555, 2.447, 7.681), (-0.1204, 2.533, 7.783), (-0.08555, 2.619, 7.681), (-0.002324, 2.652, 7.786), (0.08626, 2.619, 7.685), (0.1158, 2.533, 7.789), (0.08626, 2.447, 7.685), (-0.002325, 2.415, 7.786), (-0.08706, 2.451, 7.881), (-0.08706, 2.616, 7.881), (0.07739, 2.616, 7.885), (0.07739, 2.451, 7.885), (0.4893, 2.62, 7.325), (0.5387, 2.533, 7.447), (0.4893, 2.447, 7.325), (0.5072, 2.533, 7.196), (0.4218, 2.415, 7.464), (0.3184, 2.447, 7.35), (0.3856, 2.41, 7.215), (0.3048, 2.533, 7.481), (0.3184, 2.62, 7.35), (0.264, 2.533, 7.234), (0.4218, 2.652, 7.464), (0.3856, 2.656, 7.215), (0.52, 2.616, 7.572), (0.52, 2.451, 7.572), (0.3571, 2.451, 7.595), (0.3571, 2.616, 7.595), (0.817, 2.62, 7.108), (0.8671, 2.533, 7.177), (0.817, 2.447, 7.108), (0.8289, 2.533, 7.016), (0.7526, 2.415, 7.206), (0.6506, 2.447, 7.154), (0.7113, 2.41, 7.052), (0.6381, 2.533, 7.235), (0.6506, 2.62, 7.154), (0.5936, 2.533, 7.088), (0.7526, 2.652, 7.206), (0.7113, 2.656, 7.052), (0.8496, 2.616, 7.256), (0.8496, 2.451, 7.256), (0.6898, 2.451, 7.295), (0.6898, 2.616, 7.295), (-0.628, 2.431, 6.215), (-0.6206, 2.653, 6.213), (-0.5258, 2.652, 6.414), (-0.5331, 2.43, 6.416), (-0.4455, 2.409, 6.799), (-0.4953, 2.533, 6.952), (-0.4454, 2.657, 6.799), (-0.3524, 2.683, 6.983), (-0.2209, 2.659, 6.872), (-0.2096, 2.533, 7.014), (-0.2209, 2.408, 6.872), (-0.1536, 2.533, 6.836), (-0.3524, 2.384, 6.983), (-0.4677, 2.436, 7.094), (-0.4677, 2.631, 7.094), (-0.2768, 2.631, 7.129), (-0.2768, 2.436, 7.129), (-0.09843, 2.408, 6.927), (-0.1282, 2.533, 7.089), (-0.09842, 2.659, 6.927), (0.01351, 2.683, 7.093), (0.1205, 2.66, 6.93), (0.1552, 2.533, 7.096), (0.1205, 2.406, 6.93), (0.1686, 2.533, 6.837), (0.01351, 2.384, 7.093), (-0.08493, 2.436, 7.235), (-0.08493, 2.631, 7.235), (0.1083, 2.631, 7.24), (0.1083, 2.436, 7.24), (0.4307, 2.657, 6.84), (0.4847, 2.533, 6.957), (0.4307, 2.41, 6.84), (0.4613, 2.533, 6.769), (0.347, 2.384, 6.982), (0.224, 2.406, 6.876), (0.2092, 2.533, 7.007), (0.224, 2.66, 6.876), (0.347, 2.683, 6.982), (0.462, 2.631, 7.083), (0.462, 2.436, 7.083), (0.2717, 2.436, 7.115), (0.2717, 2.631, 7.115), (0.7138, 2.657, 6.692), (0.7849, 2.533, 6.81), (0.7138, 2.41, 6.692), (0.651, 2.384, 6.862), (0.5174, 2.41, 6.795), (0.5171, 2.533, 6.914), (0.5174, 2.657, 6.795), (0.651, 2.683, 6.862), (0.7743, 2.631, 6.933), (0.7743, 2.436, 6.933), (0.5911, 2.436, 6.995), (0.5911, 2.631, 6.995), (0.03248, 2.157, 3.589), (0.4164, 2.533, 2.907), (0.03248, 2.917, 2.907), (-0.3514, 2.533, 2.907), (0.08253, 2.295, 6.246), (0.4092, 2.533, 3.589), (0.03248, 2.91, 3.589), (0.03248, 2.149, 2.907), (0.7861, 2.533, 7.343), (0.08255, 2.853, 6.245), (-0.3442, 2.533, 3.59), (-0.429, 2.533, 6.049), (-0.368, 2.77, 6.367), (-0.3705, 2.297, 6.368), (-0.1081, 2.33, 6.51), (0.4339, 2.771, 6.492), (0.4339, 2.354, 6.492), (0.4547, 2.533, 7.699), (-0.007249, 2.533, 7.976), (-0.487, 2.533, 7.769), (-0.4355, 2.534, 6.512), (-0.108, 2.794, 6.51), (-0.4762, 2.346, 6.293), (-0.515, 2.534, 6.075), (-0.9812, 2.565, 6.589), (0.5664, 2.533, 6.257), (-0.4691, 2.721, 6.291), (0.3304, 2.235, 2.427), (0.03407, 2.214, 5.641), (-0.3302, 2.533, 5.648), (0.03409, 2.892, 5.641), (0.3981, 2.533, 5.629), (-0.8409, 2.554, 6.335), (-0.7683, 2.673, 6.431), (-0.7063, 2.552, 6.532), (-0.7789, 2.434, 6.435), (-0.9847, 2.563, 6.45), (-0.9119, 2.674, 6.538), (-0.8488, 2.559, 6.631), (-0.9217, 2.448, 6.542), (-0.526, 2.533, 7.303), (-0.4091, 2.652, 7.324), (-0.2921, 2.533, 7.344), (-0.4091, 2.415, 7.324), (-0.5578, 2.533, 7.488), (-0.4414, 2.652, 7.508), (-0.325, 2.533, 7.529), (-0.4414, 2.415, 7.508), (-0.5841, 2.533, 7.667), (-0.4727, 2.647, 7.687), (-0.3612, 2.533, 7.706), (-0.4727, 2.42, 7.687), (-0.113, 2.533, 7.473), (0.00574, 2.652, 7.476), (0.1245, 2.533, 7.479), (0.00574, 2.415, 7.476), (-0.1178, 2.533, 7.68), (0.0003529, 2.652, 7.683), (0.1185, 2.533, 7.686), (0.0003522, 2.415, 7.683), (-0.118, 2.533, 7.881), (-0.004861, 2.647, 7.884), (0.1083, 2.533, 7.887), (-0.004862, 2.42, 7.884), (0.5213, 2.533, 7.32), (0.4038, 2.415, 7.337), (0.2864, 2.533, 7.355), (0.4038, 2.652, 7.337), (0.5508, 2.533, 7.569), (0.4387, 2.42, 7.585), (0.3266, 2.533, 7.601), (0.4387, 2.647, 7.585), (0.8483, 2.533, 7.099), (0.7338, 2.415, 7.131), (0.6193, 2.533, 7.162), (0.7338, 2.652, 7.131), (0.8798, 2.533, 7.249), (0.7699, 2.42, 7.276), (0.66, 2.533, 7.303), (0.7699, 2.647, 7.276), (-0.6421, 2.542, 6.176), (-0.5718, 2.694, 6.313), (-0.5117, 2.541, 6.453), (-0.582, 2.389, 6.316), (-0.4845, 2.533, 6.792), (-0.3353, 2.703, 6.832), (-0.1811, 2.533, 6.892), (-0.3354, 2.364, 6.832), (-0.5036, 2.533, 7.088), (-0.3723, 2.667, 7.112), (-0.241, 2.533, 7.135), (-0.3723, 2.4, 7.112), (-0.1343, 2.533, 6.934), (0.009146, 2.704, 6.926), (0.1591, 2.533, 6.94), (0.009144, 2.363, 6.926), (-0.1212, 2.533, 7.234), (0.01166, 2.667, 7.237), (0.1445, 2.533, 7.241), (0.01166, 2.4, 7.237), (0.4652, 2.533, 6.837), (0.3303, 2.363, 6.854), (0.1886, 2.533, 6.891), (0.3303, 2.703, 6.854), (0.4977, 2.533, 7.077), (0.3668, 2.4, 7.099), (0.236, 2.533, 7.121), (0.3668, 2.667, 7.099), (0.7509, 2.533, 6.673), (0.6149, 2.364, 6.742), (0.4837, 2.533, 6.814), (0.6149, 2.702, 6.742), (0.8086, 2.533, 6.921), (0.6827, 2.4, 6.964), (0.5567, 2.533, 7.007), (0.6827, 2.667, 6.964), (0.3196, 2.246, 2.618), (-0.2546, 2.246, 2.618), (-0.2546, 2.82, 2.618), (0.3196, 2.82, 2.618), (0.03248, 2.883, 2.561), (-0.3175, 2.533, 2.561), (0.03248, 2.183, 2.561), (0.3825, 2.533, 2.561), (0.3585, 2.207, -0.2625), (-0.2655, 2.235, 2.427), (-0.2655, 2.831, 2.427), (0.3304, 2.831, 2.427), (0.03248, 2.897, 2.369), (-0.3308, 2.533, 2.369), (0.03248, 2.17, 2.369), (0.3957, 2.533, 2.369), (-0.2936, 2.207, -0.2625), (-0.2936, 2.859, -0.2625), (0.3585, 2.859, -0.2625), (0.03248, 2.931, -0.3264), (-0.365, 2.533, -0.3264), (0.03248, 2.136, -0.3264), (0.43, 2.533, -0.3264), (0.03248, 2.533, -0.4606)], [], [(66, 185, 347, 184), (185, 67, 186, 347), (347, 186, 63, 177), (184, 347, 177, 62), (65, 183, 348, 182), (183, 62, 176, 348), (348, 176, 0, 158), (182, 348, 158, 3), (64, 181, 349, 180), (181, 65, 182, 349), (349, 182, 3, 150), (180, 349, 150, 2), (63, 179, 350, 178), (179, 64, 180, 350), (350, 180, 2, 154), (178, 350, 154, 1), (17, 126, 351, 125), (5, 127, 351, 126), (4, 125, 351, 127), (69, 191, 352, 190), (191, 66, 184, 352), (352, 184, 62, 183), (190, 352, 183, 65), (68, 189, 353, 188), (189, 69, 190, 353), (353, 190, 65, 181), (188, 353, 181, 64), (62, 177, 354, 176), (177, 63, 178, 354), (354, 178, 1, 157), (176, 354, 157, 0), (41, 173, 355, 172), (173, 40, 174, 355), (355, 174, 39, 175), (172, 355, 175, 38), (6, 135, 356, 129), (16, 133, 356, 135), (7, 129, 356, 133), (67, 187, 357, 186), (187, 68, 188, 357), (357, 188, 64, 179), (186, 357, 179, 63), (9, 151, 358, 149), (151, 6, 128, 358), (358, 128, 5, 148), (149, 358, 148, 8), (13, 155, 359, 153), (155, 14, 152, 359), (359, 152, 6, 151), (153, 359, 151, 9), (12, 147, 360, 145), (147, 8, 148, 360), (360, 148, 5, 140), (145, 360, 140, 15), (15, 140, 361, 141), (5, 126, 361, 140), (17, 141, 361, 126), (18, 134, 362, 131), (134, 20, 117, 362), (362, 117, 7, 133), (131, 362, 133, 16), (19, 124, 363, 122), (124, 17, 125, 363), (363, 125, 4, 120), (122, 363, 120, 21), (37, 169, 364, 168), (169, 36, 170, 364), (364, 170, 35, 171), (168, 364, 171, 34), (33, 165, 365, 164), (165, 32, 166, 365), (365, 166, 31, 167), (164, 365, 167, 30), (29, 161, 366, 160), (161, 28, 162, 366), (366, 162, 27, 163), (160, 366, 163, 26), (13, 143, 367, 156), (143, 10, 138, 367), (367, 138, 116, 130), (156, 367, 130, 12), (6, 152, 368, 135), (14, 142, 368, 152), (16, 135, 368, 142), (12, 130, 369, 147), (130, 116, 137, 369), (369, 137, 114, 144), (147, 369, 144, 8), (8, 144, 370, 149), (144, 114, 136, 370), (370, 136, 115, 139), (149, 370, 139, 9), (25, 132, 371, 146), (132, 24, 123, 371), (371, 123, 23, 119), (146, 371, 119, 22), (7, 117, 372, 121), (117, 20, 118, 372), (372, 118, 21, 120), (121, 372, 120, 4), (9, 139, 373, 153), (139, 115, 159, 373), (373, 159, 10, 143), (153, 373, 143, 13), (2, 150, 467, 465), (157, 1, 464, 469), (158, 0, 463, 470), (1, 154, 468, 464), (4, 127, 375, 192), (127, 5, 193, 375), (375, 193, 67, 185), (192, 375, 185, 66), (5, 128, 376, 193), (128, 6, 194, 376), (376, 194, 68, 187), (193, 376, 187, 67), (6, 129, 377, 194), (129, 7, 195, 377), (377, 195, 69, 189), (194, 377, 189, 68), (7, 121, 378, 195), (121, 4, 192, 378), (378, 192, 66, 191), (195, 378, 191, 69), (70, 197, 379, 196), (197, 71, 198, 379), (379, 198, 43, 199), (196, 379, 199, 42), (71, 200, 380, 198), (200, 72, 201, 380), (380, 201, 44, 202), (198, 380, 202, 43), (72, 203, 381, 201), (203, 73, 204, 381), (381, 204, 45, 205), (201, 381, 205, 44), (73, 206, 382, 204), (206, 70, 196, 382), (382, 196, 42, 207), (204, 382, 207, 45), (22, 119, 383, 208), (119, 23, 209, 383), (383, 209, 71, 197), (208, 383, 197, 70), (23, 123, 384, 209), (123, 24, 210, 384), (384, 210, 72, 200), (209, 384, 200, 71), (24, 132, 385, 210), (132, 25, 211, 385), (385, 211, 73, 203), (210, 385, 203, 72), (25, 146, 386, 211), (146, 22, 208, 386), (386, 208, 70, 206), (211, 386, 206, 73), (74, 213, 387, 212), (213, 75, 214, 387), (387, 214, 47, 215), (212, 387, 215, 46), (75, 216, 388, 214), (216, 76, 217, 388), (388, 217, 48, 218), (214, 388, 218, 47), (76, 219, 389, 217), (219, 77, 220, 389), (389, 220, 49, 221), (217, 389, 221, 48), (77, 222, 390, 220), (222, 74, 212, 390), (390, 212, 46, 223), (220, 390, 223, 49), (78, 225, 391, 224), (225, 79, 226, 391), (391, 226, 75, 213), (224, 391, 213, 74), (79, 227, 392, 226), (227, 80, 228, 392), (392, 228, 76, 216), (226, 392, 216, 75), (80, 229, 393, 228), (229, 81, 230, 393), (393, 230, 77, 219), (228, 393, 219, 76), (81, 231, 394, 230), (231, 78, 224, 394), (394, 224, 74, 222), (230, 394, 222, 77), (26, 163, 395, 232), (163, 27, 233, 395), (395, 233, 79, 225), (232, 395, 225, 78), (27, 162, 396, 233), (162, 28, 234, 396), (396, 234, 80, 227), (233, 396, 227, 79), (28, 161, 397, 234), (161, 29, 235, 397), (397, 235, 81, 229), (234, 397, 229, 80), (29, 160, 398, 235), (160, 26, 232, 398), (398, 232, 78, 231), (235, 398, 231, 81), (82, 237, 399, 236), (237, 83, 238, 399), (399, 238, 51, 239), (236, 399, 239, 50), (83, 240, 400, 238), (240, 84, 241, 400), (400, 241, 52, 242), (238, 400, 242, 51), (84, 243, 401, 241), (243, 85, 244, 401), (401, 244, 53, 245), (241, 401, 245, 52), (85, 246, 402, 244), (246, 82, 236, 402), (402, 236, 50, 247), (244, 402, 247, 53), (86, 249, 403, 248), (249, 87, 250, 403), (403, 250, 83, 237), (248, 403, 237, 82), (87, 251, 404, 250), (251, 88, 252, 404), (404, 252, 84, 240), (250, 404, 240, 83), (88, 253, 405, 252), (253, 89, 254, 405), (405, 254, 85, 243), (252, 405, 243, 84), (89, 255, 406, 254), (255, 86, 248, 406), (406, 248, 82, 246), (254, 406, 246, 85), (30, 167, 407, 256), (167, 31, 257, 407), (407, 257, 87, 249), (256, 407, 249, 86), (31, 166, 408, 257), (166, 32, 258, 408), (408, 258, 88, 251), (257, 408, 251, 87), (32, 165, 409, 258), (165, 33, 259, 409), (409, 259, 89, 253), (258, 409, 253, 88), (33, 164, 410, 259), (164, 30, 256, 410), (410, 256, 86, 255), (259, 410, 255, 89), (90, 261, 411, 260), (261, 91, 262, 411), (411, 262, 55, 263), (260, 411, 263, 54), (91, 264, 412, 262), (264, 92, 265, 412), (412, 265, 56, 266), (262, 412, 266, 55), (92, 267, 413, 265), (267, 93, 268, 413), (413, 268, 57, 269), (265, 413, 269, 56), (93, 270, 414, 268), (270, 90, 260, 414), (414, 260, 54, 271), (268, 414, 271, 57), (34, 171, 415, 272), (171, 35, 273, 415), (415, 273, 91, 261), (272, 415, 261, 90), (35, 170, 416, 273), (170, 36, 274, 416), (416, 274, 92, 264), (273, 416, 264, 91), (36, 169, 417, 274), (169, 37, 275, 417), (417, 275, 93, 267), (274, 417, 267, 92), (37, 168, 418, 275), (168, 34, 272, 418), (418, 272, 90, 270), (275, 418, 270, 93), (94, 277, 419, 276), (277, 95, 278, 419), (419, 278, 59, 279), (276, 419, 279, 58), (95, 280, 420, 278), (280, 96, 281, 420), (420, 281, 60, 282), (278, 420, 282, 59), (96, 283, 421, 281), (283, 97, 284, 421), (421, 284, 61, 285), (281, 421, 285, 60), (97, 286, 422, 284), (286, 94, 276, 422), (422, 276, 58, 287), (284, 422, 287, 61), (38, 175, 423, 288), (175, 39, 289, 423), (423, 289, 95, 277), (288, 423, 277, 94), (39, 174, 424, 289), (174, 40, 290, 424), (424, 290, 96, 280), (289, 424, 280, 95), (40, 173, 425, 290), (173, 41, 291, 425), (425, 291, 97, 283), (290, 425, 283, 96), (41, 172, 426, 291), (172, 38, 288, 426), (426, 288, 94, 286), (291, 426, 286, 97), (42, 199, 427, 292), (199, 43, 293, 427), (427, 293, 115, 136), (292, 427, 136, 114), (43, 202, 428, 293), (202, 44, 294, 428), (428, 294, 10, 159), (293, 428, 159, 115), (44, 205, 429, 294), (205, 45, 295, 429), (429, 295, 116, 138), (294, 429, 138, 10), (45, 207, 430, 295), (207, 42, 292, 430), (430, 292, 114, 137), (295, 430, 137, 116), (98, 297, 431, 296), (297, 99, 298, 431), (431, 298, 13, 156), (296, 431, 156, 12), (99, 299, 432, 298), (299, 100, 300, 432), (432, 300, 14, 155), (298, 432, 155, 13), (100, 301, 433, 300), (301, 101, 302, 433), (433, 302, 15, 303), (300, 433, 303, 14), (101, 304, 434, 302), (304, 98, 296, 434), (434, 296, 12, 145), (302, 434, 145, 15), (46, 215, 435, 305), (215, 47, 306, 435), (435, 306, 99, 297), (305, 435, 297, 98), (47, 218, 436, 306), (218, 48, 307, 436), (436, 307, 100, 299), (306, 436, 299, 99), (48, 221, 437, 307), (221, 49, 308, 437), (437, 308, 101, 301), (307, 437, 301, 100), (49, 223, 438, 308), (223, 46, 305, 438), (438, 305, 98, 304), (308, 438, 304, 101), (102, 310, 439, 309), (310, 103, 311, 439), (439, 311, 14, 303), (309, 439, 303, 15), (103, 312, 440, 311), (312, 104, 313, 440), (440, 313, 16, 142), (311, 440, 142, 14), (104, 314, 441, 313), (314, 105, 315, 441), (441, 315, 17, 316), (313, 441, 316, 16), (105, 317, 442, 315), (317, 102, 309, 442), (442, 309, 15, 141), (315, 442, 141, 17), (50, 239, 443, 318), (239, 51, 319, 443), (443, 319, 103, 310), (318, 443, 310, 102), (51, 242, 444, 319), (242, 52, 320, 444), (444, 320, 104, 312), (319, 444, 312, 103), (52, 245, 445, 320), (245, 53, 321, 445), (445, 321, 105, 314), (320, 445, 314, 104), (53, 247, 446, 321), (247, 50, 318, 446), (446, 318, 102, 317), (321, 446, 317, 105), (106, 323, 447, 322), (323, 107, 324, 447), (447, 324, 19, 325), (322, 447, 325, 18), (107, 326, 448, 324), (326, 108, 327, 448), (448, 327, 17, 124), (324, 448, 124, 19), (108, 328, 449, 327), (328, 109, 329, 449), (449, 329, 16, 316), (327, 449, 316, 17), (109, 330, 450, 329), (330, 106, 322, 450), (450, 322, 18, 131), (329, 450, 131, 16), (54, 263, 451, 331), (263, 55, 332, 451), (451, 332, 107, 323), (331, 451, 323, 106), (55, 266, 452, 332), (266, 56, 333, 452), (452, 333, 108, 326), (332, 452, 326, 107), (56, 269, 453, 333), (269, 57, 334, 453), (453, 334, 109, 328), (333, 453, 328, 108), (57, 271, 454, 334), (271, 54, 331, 454), (454, 331, 106, 330), (334, 454, 330, 109), (110, 336, 455, 335), (336, 111, 337, 455), (455, 337, 21, 118), (335, 455, 118, 20), (111, 338, 456, 337), (338, 112, 339, 456), (456, 339, 19, 122), (337, 456, 122, 21), (112, 340, 457, 339), (340, 113, 341, 457), (457, 341, 18, 325), (339, 457, 325, 19), (113, 342, 458, 341), (342, 110, 335, 458), (458, 335, 20, 134), (341, 458, 134, 18), (58, 279, 459, 343), (279, 59, 344, 459), (459, 344, 111, 336), (343, 459, 336, 110), (59, 282, 460, 344), (282, 60, 345, 460), (460, 345, 112, 338), (344, 460, 338, 111), (60, 285, 461, 345), (285, 61, 346, 461), (461, 346, 113, 340), (345, 461, 340, 112), (61, 287, 462, 346), (287, 58, 343, 462), (462, 343, 110, 342), (346, 462, 342, 113), (464, 468, 476, 472), (463, 469, 477, 374), (466, 470, 478, 474), (467, 466, 474, 475), (154, 2, 465, 468), (3, 158, 470, 466), (0, 157, 469, 463), (150, 3, 466, 467), (475, 474, 481, 482), (476, 473, 480, 483), (477, 472, 479, 484), (478, 374, 471, 485), (465, 467, 475, 473), (470, 463, 374, 478), (469, 464, 472, 477), (468, 465, 473, 476), (471, 484, 486, 485), (484, 479, 483, 486), (486, 483, 480, 482), (485, 486, 482, 481), (474, 478, 485, 481), (374, 477, 484, 471), (472, 476, 483, 479), (473, 475, 482, 480)])
me_cube_002.use_remesh_fix_poles = True
me_cube_002.use_remesh_preserve_attributes = False
me_cube_002.update()
arm_armature = bpy.data.armatures.new('Armature')  # bones are not reproduced
arm_armature_001 = bpy.data.armatures.new('Armature.001')  # bones are not reproduced

# ---- objects
ob_cube = bpy.data.objects.new('Cube', me_cube_001)
ob_leftarm = bpy.data.objects.new('LeftArm', arm_armature)
ob_rightarm = bpy.data.objects.new('RightArm', arm_armature_001)
ob_cube_001 = bpy.data.objects.new('Cube.001', me_cube_002)

# ---- transforms, parenting, visibility, modifiers, constraints
ob_cube.parent = ob_leftarm
ob_cube.matrix_parent_inverse = Matrix(((7.55e-08, 1.0, 8.47e-22, 2.407e-35), (1.0, -7.55e-08, 1.51e-07, 4.292e-21), (1.51e-07, -1.14e-14, -1.0, -2.842e-14), (-0.0, 0.0, -0.0, 1.0)))
ob_cube.location = (0.0, 0.0, -2.842e-14)
ob_cube.rotation_euler = (3.142, -1.423e-15, 1.571)
ob_cube.lineart.crease_threshold = 0.0
_vg = ob_cube.vertex_groups.new(name='Bone')
for _i, _w in zip([0, 1, 2, 3, 62, 63, 64, 65, 150, 154, 157, 158, 176, 177, 178, 179, 180, 181, 182, 183, 348, 349, 350, 354, 374, 463, 464, 465, 466, 467, 468, 469, 470, 471, 472, 473, 474, 475, 476, 477, 478, 479, 480, 481, 482, 483, 484, 485, 486], [0.7526, 0.7794, 0.7792, 0.7553, 0.0461, 0.0438, 0.04368, 0.04655, 0.794, 0.7655, 0.7933, 0.7704, 0.23, 0.04069, 0.2231, 0.04215, 0.2225, 0.04088, 0.2316, 0.04415, 0.229, 0.2183, 0.225, 0.2178, 0.979, 0.838, 0.8359, 0.836, 0.8393, 0.8866, 0.8871, 0.8869, 0.8897, 0.9997, 0.9787, 0.9787, 0.9791, 0.9873, 0.9873, 0.9873, 0.9875, 0.9998, 0.9997, 0.9998, 1.0, 1.0, 1.0, 1.0, 1.0]): _vg.add([_i], _w, 'REPLACE')
_vg = ob_cube.vertex_groups.new(name='Bone.001')
for _i, _w in zip([4, 5, 6, 7, 66, 67, 68, 69, 121, 125, 126, 127, 128, 129, 133, 135, 148, 151, 185, 187, 189, 191, 192, 193, 194, 195, 351, 356, 358, 375, 376, 377, 378], [0.1664, 0.1021, 0.1254, 0.1524, 0.06004, 0.06037, 0.05833, 0.06001, 0.1557, 0.01136, 0.009445, 0.7439, 0.1509, 0.6084, 0.02803, 0.03245, 0.00772, 0.01751, 0.06106, 0.05631, 0.06016, 0.05802, 0.7145, 0.7291, 0.7031, 0.7123, 0.09518, 0.1074, 0.03845, 0.8018, 0.6737, 0.7581, 0.6865]): _vg.add([_i], _w, 'REPLACE')
_vg = ob_cube.vertex_groups.new(name='Bone.002')
for _i, _w in zip([5, 6, 8, 9, 10, 12, 13, 42, 43, 44, 45, 114, 115, 116, 126, 127, 128, 129, 130, 135, 136, 137, 138, 139, 140, 143, 144, 145, 147, 148, 149, 151, 152, 153, 155, 156, 159, 193, 194, 199, 202, 205, 207, 292, 293, 294, 295, 351, 356, 358, 359, 360, 367, 368, 369, 370, 373, 376, 427, 428, 429, 430], [0.7983, 0.7361, 0.817, 0.8152, 0.3841, 0.09042, 0.08801, 0.02769, 0.0466, 0.0231, 0.001732, 0.7073, 0.7055, 0.361, 0.06541, 0.07387, 0.7781, 0.1203, 0.2888, 0.08785, 0.7249, 0.6252, 0.2793, 0.7866, 0.1909, 0.3019, 0.7899, 0.04251, 0.6273, 0.8498, 0.8481, 0.8445, 0.2235, 0.6107, 0.04726, 0.002948, 0.6202, 0.09642, 0.1147, 0.03623, 0.04201, 0.0006397, 0.01316, 0.2119, 0.2258, 0.1551, 0.133, 0.02881, 0.06297, 0.8792, 0.5611, 0.5695, 0.1565, 0.04735, 0.6546, 0.8145, 0.6416, 0.1515, 0.2177, 0.2096, 0.1126, 0.1854]): _vg.add([_i], _w, 'REPLACE')
_vg = ob_cube.vertex_groups.new(name='Bone.007')
for _i, _w in zip([8, 9, 10, 12, 13, 42, 43, 44, 45, 70, 71, 72, 73, 114, 115, 116, 130, 136, 137, 138, 139, 143, 144, 147, 148, 149, 151, 152, 153, 159, 196, 197, 198, 199, 200, 201, 202, 203, 204, 205, 206, 207, 292, 293, 294, 295, 358, 359, 360, 367, 369, 370, 373, 379, 380, 381, 382, 427, 428, 429, 430], [0.1303, 0.1303, 0.2873, 0.06071, 0.05933, 0.7957, 0.7641, 0.7548, 0.7965, 0.01828, 0.05269, 0.05338, 0.01419, 0.2583, 0.2504, 0.2957, 0.1884, 0.2423, 0.2722, 0.3098, 0.1677, 0.1967, 0.1745, 0.1599, 0.06029, 0.1074, 0.05913, 0.0006632, 0.1783, 0.2662, 0.1534, 0.03613, 0.1857, 0.7829, 0.05564, 0.188, 0.7558, 0.03405, 0.1485, 0.7799, 0.004461, 0.8072, 0.7405, 0.7164, 0.6896, 0.7269, 0.04908, 0.078, 0.06834, 0.1512, 0.2022, 0.1478, 0.2137, 0.1686, 0.1904, 0.1669, 0.1383, 0.7354, 0.7042, 0.7141, 0.7447]): _vg.add([_i], _w, 'REPLACE')
_vg = ob_cube.vertex_groups.new(name='Bone.008')
for _i, _w in zip([22, 23, 24, 25, 42, 43, 44, 45, 70, 71, 72, 73, 119, 123, 132, 146, 196, 197, 198, 199, 200, 201, 202, 203, 204, 205, 206, 207, 208, 209, 210, 211, 292, 293, 294, 295, 371, 379, 380, 381, 382, 383, 384, 385, 386, 427, 428, 429, 430], [0.9963, 0.991, 0.9907, 0.9965, 0.162, 0.1825, 0.1854, 0.1591, 0.964, 0.9437, 0.9427, 0.966, 0.9953, 0.9921, 0.9952, 0.9984, 0.8383, 0.9543, 0.8015, 0.1712, 0.9403, 0.7977, 0.1869, 0.9552, 0.8431, 0.1698, 0.9713, 0.1535, 0.9906, 0.9812, 0.9809, 0.9911, 0.02021, 0.03382, 0.04082, 0.02136, 0.9982, 0.8213, 0.7954, 0.8221, 0.8546, 0.9864, 0.9799, 0.9866, 0.9935, 0.02539, 0.0397, 0.03027, 0.01663]): _vg.add([_i], _w, 'REPLACE')
_vg = ob_cube.vertex_groups.new(name='Bone.003')
for _i, _w in zip([5, 6, 10, 11, 12, 13, 14, 15, 17, 116, 126, 130, 135, 137, 138, 140, 141, 142, 143, 145, 147, 148, 151, 152, 153, 155, 156, 159, 294, 295, 296, 298, 300, 302, 303, 309, 351, 359, 360, 361, 367, 368, 369, 373, 428, 429, 430, 431, 432, 434], [0.002517, 0.02014, 0.24, 1.0, 0.6675, 0.6468, 0.07822, 0.4808, 0.009547, 0.2708, 0.1459, 0.4254, 0.06919, 0.06734, 0.3073, 0.5771, 0.1078, 0.02238, 0.3848, 0.7061, 0.1566, 0.0187, 0.005205, 0.4164, 0.1303, 0.6363, 0.4846, 0.0595, 0.08449, 0.08496, 0.1046, 0.09438, 0.004387, 0.09097, 0.0504, 0.04066, 0.01952, 0.2129, 0.2641, 0.4258, 0.5302, 0.1656, 0.1021, 0.08132, 0.005018, 0.1042, 0.006035, 0.08453, 0.071, 0.1153]): _vg.add([_i], _w, 'REPLACE')
_vg = ob_cube.vertex_groups.new(name='Bone.009')
for _i, _w in zip([10, 12, 13, 14, 15, 46, 47, 48, 49, 98, 99, 100, 101, 116, 130, 138, 141, 142, 143, 145, 155, 156, 215, 218, 221, 223, 296, 297, 298, 299, 300, 301, 302, 303, 304, 305, 306, 307, 308, 309, 311, 367, 431, 432, 433, 434, 435, 436, 437, 438, 439], [0.03369, 0.1465, 0.1478, 0.1361, 0.1691, 0.0229, 0.02284, 0.007604, 0.00791, 0.8178, 0.8167, 0.7931, 0.7961, 0.03167, 0.06545, 0.07423, 0.005663, 0.01128, 0.0674, 0.1453, 0.1382, 0.4531, 0.02372, 0.01366, 0.002198, 0.0139, 0.8434, 0.8248, 0.8407, 0.8075, 0.7489, 0.7905, 0.7623, 0.3102, 0.8096, 0.1677, 0.1677, 0.1485, 0.1494, 0.03413, 0.003556, 0.1401, 0.8769, 0.8077, 0.6937, 0.813, 0.1675, 0.1559, 0.1401, 0.1566, 0.07151]): _vg.add([_i], _w, 'REPLACE')
_vg = ob_cube.vertex_groups.new(name='Bone.010')
for _i, _w in zip([46, 47, 48, 49, 74, 75, 76, 77, 98, 99, 100, 101, 212, 213, 214, 215, 216, 217, 218, 219, 220, 221, 222, 223, 224, 226, 228, 230, 297, 299, 300, 301, 302, 304, 305, 306, 307, 308, 387, 388, 389, 390, 391, 392, 393, 394, 432, 433, 434, 435, 436, 437, 438], [0.9162, 0.9162, 0.9333, 0.9331, 0.1982, 0.1982, 0.1855, 0.1855, 0.1548, 0.1547, 0.1624, 0.1613, 0.791, 0.1979, 0.791, 0.9149, 0.1894, 0.8155, 0.9263, 0.1792, 0.8154, 0.9391, 0.1894, 0.9262, 0.04725, 0.04725, 0.03768, 0.03768, 0.1522, 0.1576, 0.01616, 0.159, 0.01577, 0.1575, 0.8172, 0.8169, 0.8366, 0.8359, 0.7892, 0.8055, 0.8247, 0.8055, 0.04698, 0.04041, 0.03328, 0.04041, 0.003879, 0.02171, 0.005066, 0.8177, 0.8293, 0.8453, 0.829]): _vg.add([_i], _w, 'REPLACE')
_vg = ob_cube.vertex_groups.new(name='Bone.011')
for _i, _w in zip([26, 27, 28, 29, 46, 47, 48, 49, 74, 75, 76, 77, 78, 79, 80, 81, 160, 161, 162, 163, 212, 213, 214, 215, 216, 217, 218, 219, 220, 221, 222, 223, 224, 225, 226, 227, 228, 229, 230, 231, 232, 233, 234, 235, 366, 387, 388, 389, 390, 391, 392, 393, 394, 395, 396, 397, 398], [0.9986, 0.9987, 0.9986, 0.9986, 0.0422, 0.04221, 0.0229, 0.02296, 0.7996, 0.7996, 0.813, 0.813, 0.988, 0.988, 0.989, 0.989, 0.999, 0.999, 0.999, 0.9991, 0.2001, 0.7998, 0.2001, 0.04429, 0.8089, 0.1781, 0.03104, 0.8195, 0.1781, 0.01671, 0.8089, 0.03108, 0.9509, 0.9881, 0.9509, 0.9888, 0.9558, 0.9896, 0.9558, 0.9888, 0.9967, 0.9967, 0.9968, 0.9968, 0.9996, 0.2017, 0.1871, 0.1697, 0.1871, 0.951, 0.9544, 0.958, 0.9544, 0.9968, 0.9969, 0.997, 0.9969]): _vg.add([_i], _w, 'REPLACE')
_vg = ob_cube.vertex_groups.new(name='Bone.004')
for _i, _w in zip([13, 14, 15, 16, 17, 125, 126, 129, 133, 135, 140, 141, 142, 145, 152, 153, 155, 300, 302, 303, 309, 311, 313, 315, 351, 356, 359, 360, 361, 368, 432, 433, 439, 440, 442], [0.009123, 0.3978, 0.2032, 0.1159, 0.1234, 0.01522, 0.5307, 0.005512, 0.04457, 0.5135, 0.1505, 0.649, 0.5716, 0.05179, 0.2169, 0.01608, 0.08624, 0.09479, 0.06296, 0.3033, 0.06013, 0.06793, 0.001392, 0.01846, 0.1238, 0.156, 0.07729, 0.05195, 0.4404, 0.5535, 0.03875, 0.1248, 0.06831, 0.0681, 0.0827]): _vg.add([_i], _w, 'REPLACE')
_vg = ob_cube.vertex_groups.new(name='Bone.012')
for _i, _w in zip([14, 15, 16, 17, 52, 53, 102, 103, 104, 105, 141, 142, 155, 245, 300, 302, 303, 309, 310, 311, 312, 313, 314, 315, 316, 317, 318, 319, 320, 321, 327, 329, 368, 432, 433, 439, 440, 441, 442, 443, 444, 445, 446, 449], [0.3402, 0.1, 0.09349, 0.06411, 0.001402, 0.001597, 0.8426, 0.8462, 0.8222, 0.8228, 0.09276, 0.1772, 0.05321, 0.0001593, 0.08638, 0.03574, 0.3057, 0.8184, 0.8522, 0.857, 0.8361, 0.8069, 0.8192, 0.8158, 0.2708, 0.8334, 0.138, 0.1389, 0.1424, 0.1431, 0.03586, 0.02107, 0.05424, 0.02403, 0.1267, 0.8198, 0.841, 0.7772, 0.8315, 0.133, 0.1391, 0.1395, 0.1389, 0.1155]): _vg.add([_i], _w, 'REPLACE')
_vg = ob_cube.vertex_groups.new(name='Bone.013')
for _i, _w in zip([50, 51, 52, 53, 82, 83, 84, 85, 102, 103, 104, 105, 236, 237, 238, 239, 240, 241, 242, 243, 244, 245, 246, 247, 248, 250, 252, 254, 310, 312, 314, 317, 318, 319, 320, 321, 399, 400, 401, 402, 403, 404, 405, 406, 441, 443, 444, 445, 446], [0.9431, 0.943, 0.941, 0.9409, 0.176, 0.176, 0.1704, 0.1704, 0.1317, 0.132, 0.1479, 0.1482, 0.8249, 0.1745, 0.8249, 0.9452, 0.1705, 0.8258, 0.9433, 0.1664, 0.8258, 0.9422, 0.1705, 0.9433, 0.02607, 0.02607, 0.02056, 0.02056, 0.124, 0.1394, 0.1483, 0.1407, 0.8526, 0.8521, 0.8468, 0.8462, 0.8274, 0.8281, 0.8288, 0.8281, 0.02543, 0.02154, 0.01757, 0.02154, 0.001411, 0.8582, 0.8514, 0.8495, 0.8513]): _vg.add([_i], _w, 'REPLACE')
_vg = ob_cube.vertex_groups.new(name='Bone.014')
for _i, _w in zip([30, 31, 32, 33, 50, 51, 52, 53, 82, 83, 84, 85, 86, 87, 88, 89, 164, 165, 166, 167, 236, 237, 238, 239, 240, 241, 242, 243, 244, 245, 246, 247, 248, 249, 250, 251, 252, 253, 254, 255, 256, 257, 258, 259, 365, 399, 400, 401, 402, 403, 404, 405, 406, 407, 408, 409, 410], [0.9991, 0.9991, 0.9993, 0.9993, 0.01357, 0.0136, 0.01489, 0.01495, 0.8229, 0.8229, 0.8286, 0.8286, 0.9915, 0.9915, 0.9925, 0.9925, 0.9994, 0.9995, 0.9994, 0.9993, 0.1701, 0.8245, 0.1701, 0.01181, 0.8285, 0.169, 0.01279, 0.8326, 0.1691, 0.01372, 0.8285, 0.01281, 0.9617, 0.9916, 0.9617, 0.9923, 0.9645, 0.993, 0.9645, 0.9923, 0.9978, 0.9978, 0.9982, 0.9982, 0.9998, 0.1678, 0.167, 0.1662, 0.167, 0.9621, 0.964, 0.966, 0.964, 0.9979, 0.9981, 0.9983, 0.9981]): _vg.add([_i], _w, 'REPLACE')
_vg = ob_cube.vertex_groups.new(name='Bone.005')
for _i, _w in zip([4, 6, 7, 14, 16, 17, 18, 19, 108, 109, 117, 120, 122, 124, 125, 126, 127, 129, 131, 133, 134, 135, 141, 142, 152, 313, 315, 316, 322, 324, 325, 326, 327, 328, 329, 339, 341, 351, 356, 361, 362, 363, 368, 440, 441, 442, 447, 448, 449, 450, 457], [0.03186, 0.0036, 0.03249, 0.001735, 0.5965, 0.5987, 0.1594, 0.1932, 0.008583, 0.005651, 0.009462, 0.003507, 0.0424, 0.6766, 0.1582, 0.1603, 0.05494, 0.06961, 0.5722, 0.1668, 0.04588, 0.1657, 0.08942, 0.1305, 0.02998, 0.0813, 0.07698, 0.3235, 0.06933, 0.08161, 0.1937, 0.003283, 0.1256, 0.009711, 0.1186, 0.06794, 0.05916, 0.5291, 0.4134, 0.05841, 0.1105, 0.0901, 0.09351, 0.02147, 0.07964, 0.005281, 0.07234, 0.1264, 0.1292, 0.118, 0.08834]): _vg.add([_i], _w, 'REPLACE')
_vg = ob_cube.vertex_groups.new(name='Bone.015')
for _i, _w in zip([16, 17, 18, 19, 54, 55, 56, 57, 106, 107, 108, 109, 122, 124, 131, 134, 263, 265, 266, 268, 269, 271, 313, 315, 316, 322, 323, 324, 325, 326, 327, 328, 329, 330, 331, 332, 333, 334, 339, 340, 341, 412, 413, 414, 441, 447, 448, 449, 450, 451, 452, 453, 454, 457], [0.09394, 0.1052, 0.1932, 0.1737, 0.1464, 0.1464, 0.1673, 0.1673, 0.9165, 0.917, 0.907, 0.9091, 0.008244, 0.1065, 0.1351, 0.02415, 0.138, 0.008338, 0.1547, 0.008352, 0.1681, 0.1545, 0.0495, 0.01507, 0.3498, 0.749, 0.924, 0.7556, 0.3385, 0.9161, 0.7807, 0.8989, 0.7923, 0.9142, 0.8358, 0.8349, 0.8054, 0.8048, 0.07622, 0.02357, 0.07799, 0.001098, 0.009203, 0.001073, 0.1023, 0.7573, 0.7901, 0.7263, 0.7805, 0.8468, 0.8214, 0.8007, 0.8211, 0.1504]): _vg.add([_i], _w, 'REPLACE')
_vg = ob_cube.vertex_groups.new(name='Bone.016')
for _i, _w in zip([54, 55, 56, 57, 90, 91, 92, 93, 106, 107, 108, 109, 260, 261, 262, 263, 264, 265, 266, 267, 268, 269, 270, 271, 274, 275, 323, 326, 328, 330, 331, 332, 333, 334, 411, 412, 413, 414, 417, 451, 452, 453, 454], [0.8313, 0.8311, 0.8034, 0.8034, 0.1291, 0.129, 0.1415, 0.1415, 0.01297, 0.01336, 0.02924, 0.02986, 0.8468, 0.1236, 0.8467, 0.8417, 0.1331, 0.8266, 0.8201, 0.1417, 0.8265, 0.8017, 0.1331, 0.8202, 0.006907, 0.006894, 0.006467, 0.02072, 0.03095, 0.02154, 0.1507, 0.1516, 0.1765, 0.1774, 0.8543, 0.8393, 0.8255, 0.8393, 0.006175, 0.1414, 0.1634, 0.1798, 0.1636]): _vg.add([_i], _w, 'REPLACE')
_vg = ob_cube.vertex_groups.new(name='Bone.017')
for _i, _w in zip([34, 35, 36, 37, 56, 57, 90, 91, 92, 93, 168, 169, 170, 171, 260, 261, 262, 264, 265, 267, 268, 269, 270, 272, 273, 274, 275, 364, 411, 412, 413, 414, 415, 416, 417, 418], [0.9928, 0.993, 0.9898, 0.9899, 0.003506, 0.00355, 0.8673, 0.8673, 0.8535, 0.8535, 0.9942, 0.9926, 0.9944, 0.9961, 0.1297, 0.8732, 0.1298, 0.8627, 0.1438, 0.8532, 0.1439, 0.004905, 0.8627, 0.9767, 0.9767, 0.9706, 0.9706, 0.999, 0.1242, 0.1348, 0.1445, 0.1348, 0.9795, 0.9751, 0.9709, 0.9751]): _vg.add([_i], _w, 'REPLACE')
_vg = ob_cube.vertex_groups.new(name='Bone.006')
for _i, _w in zip([4, 7, 16, 17, 18, 19, 20, 21, 117, 118, 120, 121, 122, 124, 125, 126, 127, 129, 131, 133, 134, 135, 192, 195, 335, 337, 351, 356, 362, 363, 368, 372, 377, 378, 455, 456, 458], [0.7427, 0.7397, 0.05275, 0.05326, 0.05769, 0.06004, 0.459, 0.4627, 0.857, 0.4908, 0.8742, 0.7749, 0.2305, 0.08655, 0.7211, 0.04054, 0.087, 0.126, 0.1112, 0.6591, 0.2204, 0.06952, 0.1004, 0.09859, 0.07182, 0.07226, 0.1683, 0.2104, 0.6957, 0.7736, 0.009223, 0.8987, 0.01946, 0.1309, 0.06878, 0.05091, 0.04401]): _vg.add([_i], _w, 'REPLACE')
_vg = ob_cube.vertex_groups.new(name='Bone.018')
for _i, _w in zip([18, 19, 20, 21, 58, 59, 60, 61, 106, 107, 110, 111, 112, 113, 117, 118, 120, 122, 124, 131, 133, 134, 279, 282, 285, 287, 322, 323, 324, 325, 335, 336, 337, 338, 339, 340, 341, 342, 343, 344, 345, 346, 362, 363, 372, 447, 448, 450, 455, 456, 457, 458, 459, 460, 461, 462], [0.5572, 0.5448, 0.5195, 0.5183, 0.03891, 0.03887, 0.05878, 0.05912, 0.00538, 0.0002833, 0.8041, 0.8025, 0.7349, 0.738, 0.07305, 0.5021, 0.06402, 0.6813, 0.09567, 0.1295, 0.02261, 0.6777, 0.02932, 0.05053, 0.05987, 0.05082, 0.1451, 0.004909, 0.1279, 0.4161, 0.8828, 0.8192, 0.8807, 0.7753, 0.772, 0.7157, 0.7811, 0.7789, 0.1821, 0.1818, 0.2031, 0.2046, 0.1396, 0.1069, 0.05743, 0.1444, 0.02504, 0.04999, 0.8976, 0.8569, 0.6883, 0.8654, 0.1709, 0.1912, 0.2019, 0.1929]): _vg.add([_i], _w, 'REPLACE')
_vg = ob_cube.vertex_groups.new(name='Bone.019')
for _i, _w in zip([58, 59, 60, 61, 94, 95, 96, 97, 110, 111, 112, 113, 276, 277, 278, 279, 280, 281, 282, 283, 284, 285, 286, 287, 290, 291, 325, 335, 336, 337, 338, 339, 340, 341, 342, 343, 344, 345, 346, 419, 420, 421, 422, 425, 455, 456, 457, 458, 459, 460, 461, 462], [0.7529, 0.7525, 0.7044, 0.7043, 0.05587, 0.05589, 0.07302, 0.07297, 0.1667, 0.1674, 0.1988, 0.1973, 0.1969, 0.05052, 0.197, 0.768, 0.06314, 0.2206, 0.7316, 0.07481, 0.2207, 0.6989, 0.06306, 0.7317, 0.004662, 0.004518, 0.009161, 0.0136, 0.1567, 0.01522, 0.1821, 0.05214, 0.2016, 0.05173, 0.1816, 0.7647, 0.7647, 0.7173, 0.7158, 0.1878, 0.2068, 0.2222, 0.2067, 0.00591, 0.004924, 0.03297, 0.05646, 0.03115, 0.7818, 0.7445, 0.7125, 0.7433]): _vg.add([_i], _w, 'REPLACE')
_vg = ob_cube.vertex_groups.new(name='Bone.020')
for _i, _w in zip([38, 39, 40, 41, 58, 59, 60, 61, 94, 95, 96, 97, 172, 173, 174, 175, 276, 277, 278, 279, 280, 281, 282, 283, 284, 285, 286, 287, 288, 289, 290, 291, 343, 344, 345, 346, 355, 419, 420, 421, 422, 423, 424, 425, 426, 459, 460, 461, 462], [0.9908, 0.9912, 0.985, 0.9853, 0.2014, 0.2018, 0.2331, 0.233, 0.9406, 0.9406, 0.9208, 0.9208, 0.9913, 0.9879, 0.9914, 0.9947, 0.7909, 0.9465, 0.7907, 0.1915, 0.9322, 0.7603, 0.2157, 0.9186, 0.7602, 0.2368, 0.9323, 0.2154, 0.9804, 0.9805, 0.9704, 0.9704, 0.04714, 0.04728, 0.06646, 0.06669, 0.9978, 0.8017, 0.7781, 0.7577, 0.7781, 0.9835, 0.9766, 0.9696, 0.9765, 0.03761, 0.05645, 0.06933, 0.05665]): _vg.add([_i], _w, 'REPLACE')
_vg = ob_cube.vertex_groups.new(name='Bone.021')
for _i, _w in zip([0, 1, 2, 3, 62, 63, 64, 65, 66, 67, 68, 69, 121, 128, 129, 150, 154, 157, 158, 176, 177, 178, 179, 180, 181, 182, 183, 184, 185, 186, 187, 188, 189, 190, 191, 192, 193, 194, 195, 347, 348, 349, 350, 352, 353, 354, 357, 375, 376, 377, 378, 463, 464, 465, 466, 467, 468, 469, 470], [0.2474, 0.2205, 0.2208, 0.2447, 0.9517, 0.9528, 0.9529, 0.9515, 0.9306, 0.9304, 0.9308, 0.93, 0.0126, 0.01637, 0.01571, 0.206, 0.2345, 0.2066, 0.2296, 0.77, 0.9544, 0.7768, 0.9537, 0.7774, 0.9543, 0.7684, 0.9527, 0.9943, 0.9328, 0.9944, 0.9319, 0.9944, 0.9319, 0.9943, 0.9311, 0.1685, 0.1564, 0.1583, 0.167, 0.9946, 0.7709, 0.7817, 0.775, 0.9944, 0.9945, 0.7821, 0.9945, 0.1492, 0.1633, 0.1643, 0.1715, 0.162, 0.1641, 0.164, 0.1607, 0.1134, 0.1129, 0.1131, 0.1103]): _vg.add([_i], _w, 'REPLACE')
_m = ob_cube.modifiers.new('Armature', 'ARMATURE')
_m.object = ob_leftarm
ob_leftarm.location = (0.0, 0.0, -2.842e-14)
ob_leftarm.rotation_euler = (3.142, -0.0, 1.571)
ob_leftarm.lineart.crease_threshold = 0.0
ob_rightarm.location = (0.0, 0.0, 0.0)
ob_rightarm.rotation_euler = (3.142, -0.0, -1.571)
ob_rightarm.scale = (-1.0, 1.0, 1.0)
ob_rightarm.lineart.crease_threshold = 0.0
ob_cube_001.parent = ob_rightarm
ob_cube_001.matrix_parent_inverse = Matrix(((-7.55e-08, 1.0, 8.47e-22, 0.0), (-1.0, -7.55e-08, 1.51e-07, -0.0), (-1.51e-07, -1.14e-14, -1.0, 0.0), (0.0, -0.0, 0.0, 1.0)))
ob_cube_001.location = (0.0, 0.0, 0.0)
ob_cube_001.rotation_euler = (0.0, 0.0, -1.571)
ob_cube_001.scale = (-1.0, -1.0, -1.0)
ob_cube_001.lineart.crease_threshold = 0.0
_vg = ob_cube_001.vertex_groups.new(name='Bone')
for _i, _w in zip([0, 1, 2, 3, 62, 63, 64, 65, 150, 154, 157, 158, 176, 177, 178, 179, 180, 181, 182, 183, 348, 349, 350, 354, 374, 463, 464, 465, 466, 467, 468, 469, 470, 471, 472, 473, 474, 475, 476, 477, 478, 479, 480, 481, 482, 483, 484, 485, 486], [0.7526, 0.7794, 0.7792, 0.7553, 0.0461, 0.0438, 0.04368, 0.04655, 0.794, 0.7655, 0.7933, 0.7704, 0.23, 0.04069, 0.2231, 0.04215, 0.2225, 0.04088, 0.2316, 0.04415, 0.229, 0.2183, 0.225, 0.2178, 0.979, 0.838, 0.8359, 0.836, 0.8393, 0.8866, 0.8871, 0.8869, 0.8897, 0.9997, 0.9787, 0.9787, 0.9791, 0.9873, 0.9873, 0.9873, 0.9875, 0.9998, 0.9997, 0.9998, 1.0, 1.0, 1.0, 1.0, 1.0]): _vg.add([_i], _w, 'REPLACE')
_vg = ob_cube_001.vertex_groups.new(name='Bone.001')
for _i, _w in zip([4, 5, 6, 7, 66, 67, 68, 69, 121, 125, 126, 127, 128, 129, 133, 135, 148, 151, 185, 187, 189, 191, 192, 193, 194, 195, 351, 356, 358, 375, 376, 377, 378], [0.1664, 0.1021, 0.1254, 0.1524, 0.06004, 0.06037, 0.05833, 0.06001, 0.1557, 0.01136, 0.009445, 0.7439, 0.1509, 0.6084, 0.02803, 0.03245, 0.00772, 0.01751, 0.06106, 0.05631, 0.06016, 0.05802, 0.7145, 0.7291, 0.7031, 0.7123, 0.09518, 0.1074, 0.03845, 0.8018, 0.6737, 0.7581, 0.6865]): _vg.add([_i], _w, 'REPLACE')
_vg = ob_cube_001.vertex_groups.new(name='Bone.002')
for _i, _w in zip([5, 6, 8, 9, 10, 12, 13, 42, 43, 44, 45, 114, 115, 116, 126, 127, 128, 129, 130, 135, 136, 137, 138, 139, 140, 143, 144, 145, 147, 148, 149, 151, 152, 153, 155, 156, 159, 193, 194, 199, 202, 205, 207, 292, 293, 294, 295, 351, 356, 358, 359, 360, 367, 368, 369, 370, 373, 376, 427, 428, 429, 430], [0.7983, 0.7361, 0.817, 0.8152, 0.3841, 0.09042, 0.08801, 0.02769, 0.0466, 0.0231, 0.001732, 0.7073, 0.7055, 0.361, 0.06541, 0.07387, 0.7781, 0.1203, 0.2888, 0.08785, 0.7249, 0.6252, 0.2793, 0.7866, 0.1909, 0.3019, 0.7899, 0.04251, 0.6273, 0.8498, 0.8481, 0.8445, 0.2235, 0.6107, 0.04726, 0.002948, 0.6202, 0.09642, 0.1147, 0.03623, 0.04201, 0.0006397, 0.01316, 0.2119, 0.2258, 0.1551, 0.133, 0.02881, 0.06297, 0.8792, 0.5611, 0.5695, 0.1565, 0.04735, 0.6546, 0.8145, 0.6416, 0.1515, 0.2177, 0.2096, 0.1126, 0.1854]): _vg.add([_i], _w, 'REPLACE')
_vg = ob_cube_001.vertex_groups.new(name='Bone.007')
for _i, _w in zip([8, 9, 10, 12, 13, 42, 43, 44, 45, 70, 71, 72, 73, 114, 115, 116, 130, 136, 137, 138, 139, 143, 144, 147, 148, 149, 151, 152, 153, 159, 196, 197, 198, 199, 200, 201, 202, 203, 204, 205, 206, 207, 292, 293, 294, 295, 358, 359, 360, 367, 369, 370, 373, 379, 380, 381, 382, 427, 428, 429, 430], [0.1303, 0.1303, 0.2873, 0.06071, 0.05933, 0.7957, 0.7641, 0.7548, 0.7965, 0.01828, 0.05269, 0.05338, 0.01419, 0.2583, 0.2504, 0.2957, 0.1884, 0.2423, 0.2722, 0.3098, 0.1677, 0.1967, 0.1745, 0.1599, 0.06029, 0.1074, 0.05913, 0.0006632, 0.1783, 0.2662, 0.1534, 0.03613, 0.1857, 0.7829, 0.05564, 0.188, 0.7558, 0.03405, 0.1485, 0.7799, 0.004461, 0.8072, 0.7405, 0.7164, 0.6896, 0.7269, 0.04908, 0.078, 0.06834, 0.1512, 0.2022, 0.1478, 0.2137, 0.1686, 0.1904, 0.1669, 0.1383, 0.7354, 0.7042, 0.7141, 0.7447]): _vg.add([_i], _w, 'REPLACE')
_vg = ob_cube_001.vertex_groups.new(name='Bone.008')
for _i, _w in zip([22, 23, 24, 25, 42, 43, 44, 45, 70, 71, 72, 73, 119, 123, 132, 146, 196, 197, 198, 199, 200, 201, 202, 203, 204, 205, 206, 207, 208, 209, 210, 211, 292, 293, 294, 295, 371, 379, 380, 381, 382, 383, 384, 385, 386, 427, 428, 429, 430], [0.9963, 0.991, 0.9907, 0.9965, 0.162, 0.1825, 0.1854, 0.1591, 0.964, 0.9437, 0.9427, 0.966, 0.9953, 0.9921, 0.9952, 0.9984, 0.8383, 0.9543, 0.8015, 0.1712, 0.9403, 0.7977, 0.1869, 0.9552, 0.8431, 0.1698, 0.9713, 0.1535, 0.9906, 0.9812, 0.9809, 0.9911, 0.02021, 0.03382, 0.04082, 0.02136, 0.9982, 0.8213, 0.7954, 0.8221, 0.8546, 0.9864, 0.9799, 0.9866, 0.9935, 0.02539, 0.0397, 0.03027, 0.01663]): _vg.add([_i], _w, 'REPLACE')
_vg = ob_cube_001.vertex_groups.new(name='Bone.003')
for _i, _w in zip([5, 6, 10, 11, 12, 13, 14, 15, 17, 116, 126, 130, 135, 137, 138, 140, 141, 142, 143, 145, 147, 148, 151, 152, 153, 155, 156, 159, 294, 295, 296, 298, 300, 302, 303, 309, 351, 359, 360, 361, 367, 368, 369, 373, 428, 429, 430, 431, 432, 434], [0.002517, 0.02014, 0.24, 1.0, 0.6675, 0.6468, 0.07822, 0.4808, 0.009547, 0.2708, 0.1459, 0.4254, 0.06919, 0.06734, 0.3073, 0.5771, 0.1078, 0.02238, 0.3848, 0.7061, 0.1566, 0.0187, 0.005205, 0.4164, 0.1303, 0.6363, 0.4846, 0.0595, 0.08449, 0.08496, 0.1046, 0.09438, 0.004387, 0.09097, 0.0504, 0.04066, 0.01952, 0.2129, 0.2641, 0.4258, 0.5302, 0.1656, 0.1021, 0.08132, 0.005018, 0.1042, 0.006035, 0.08453, 0.071, 0.1153]): _vg.add([_i], _w, 'REPLACE')
_vg = ob_cube_001.vertex_groups.new(name='Bone.009')
for _i, _w in zip([10, 12, 13, 14, 15, 46, 47, 48, 49, 98, 99, 100, 101, 116, 130, 138, 141, 142, 143, 145, 155, 156, 215, 218, 221, 223, 296, 297, 298, 299, 300, 301, 302, 303, 304, 305, 306, 307, 308, 309, 311, 367, 431, 432, 433, 434, 435, 436, 437, 438, 439], [0.03369, 0.1465, 0.1478, 0.1361, 0.1691, 0.0229, 0.02284, 0.007604, 0.00791, 0.8178, 0.8167, 0.7931, 0.7961, 0.03167, 0.06545, 0.07423, 0.005663, 0.01128, 0.0674, 0.1453, 0.1382, 0.4531, 0.02372, 0.01366, 0.002198, 0.0139, 0.8434, 0.8248, 0.8407, 0.8075, 0.7489, 0.7905, 0.7623, 0.3102, 0.8096, 0.1677, 0.1677, 0.1485, 0.1494, 0.03413, 0.003556, 0.1401, 0.8769, 0.8077, 0.6937, 0.813, 0.1675, 0.1559, 0.1401, 0.1566, 0.07151]): _vg.add([_i], _w, 'REPLACE')
_vg = ob_cube_001.vertex_groups.new(name='Bone.010')
for _i, _w in zip([46, 47, 48, 49, 74, 75, 76, 77, 98, 99, 100, 101, 212, 213, 214, 215, 216, 217, 218, 219, 220, 221, 222, 223, 224, 226, 228, 230, 297, 299, 300, 301, 302, 304, 305, 306, 307, 308, 387, 388, 389, 390, 391, 392, 393, 394, 432, 433, 434, 435, 436, 437, 438], [0.9162, 0.9162, 0.9333, 0.9331, 0.1982, 0.1982, 0.1855, 0.1855, 0.1548, 0.1547, 0.1624, 0.1613, 0.791, 0.1979, 0.791, 0.9149, 0.1894, 0.8155, 0.9263, 0.1792, 0.8154, 0.9391, 0.1894, 0.9262, 0.04725, 0.04725, 0.03768, 0.03768, 0.1522, 0.1576, 0.01616, 0.159, 0.01577, 0.1575, 0.8172, 0.8169, 0.8366, 0.8359, 0.7892, 0.8055, 0.8247, 0.8055, 0.04698, 0.04041, 0.03328, 0.04041, 0.003879, 0.02171, 0.005066, 0.8177, 0.8293, 0.8453, 0.829]): _vg.add([_i], _w, 'REPLACE')
_vg = ob_cube_001.vertex_groups.new(name='Bone.011')
for _i, _w in zip([26, 27, 28, 29, 46, 47, 48, 49, 74, 75, 76, 77, 78, 79, 80, 81, 160, 161, 162, 163, 212, 213, 214, 215, 216, 217, 218, 219, 220, 221, 222, 223, 224, 225, 226, 227, 228, 229, 230, 231, 232, 233, 234, 235, 366, 387, 388, 389, 390, 391, 392, 393, 394, 395, 396, 397, 398], [0.9986, 0.9987, 0.9986, 0.9986, 0.0422, 0.04221, 0.0229, 0.02296, 0.7996, 0.7996, 0.813, 0.813, 0.988, 0.988, 0.989, 0.989, 0.999, 0.999, 0.999, 0.9991, 0.2001, 0.7998, 0.2001, 0.04429, 0.8089, 0.1781, 0.03104, 0.8195, 0.1781, 0.01671, 0.8089, 0.03108, 0.9509, 0.9881, 0.9509, 0.9888, 0.9558, 0.9896, 0.9558, 0.9888, 0.9967, 0.9967, 0.9968, 0.9968, 0.9996, 0.2017, 0.1871, 0.1697, 0.1871, 0.951, 0.9544, 0.958, 0.9544, 0.9968, 0.9969, 0.997, 0.9969]): _vg.add([_i], _w, 'REPLACE')
_vg = ob_cube_001.vertex_groups.new(name='Bone.004')
for _i, _w in zip([13, 14, 15, 16, 17, 125, 126, 129, 133, 135, 140, 141, 142, 145, 152, 153, 155, 300, 302, 303, 309, 311, 313, 315, 351, 356, 359, 360, 361, 368, 432, 433, 439, 440, 442], [0.009123, 0.3978, 0.2032, 0.1159, 0.1234, 0.01522, 0.5307, 0.005512, 0.04457, 0.5135, 0.1505, 0.649, 0.5716, 0.05179, 0.2169, 0.01608, 0.08624, 0.09479, 0.06296, 0.3033, 0.06013, 0.06793, 0.001392, 0.01846, 0.1238, 0.156, 0.07729, 0.05195, 0.4404, 0.5535, 0.03875, 0.1248, 0.06831, 0.0681, 0.0827]): _vg.add([_i], _w, 'REPLACE')
_vg = ob_cube_001.vertex_groups.new(name='Bone.012')
for _i, _w in zip([14, 15, 16, 17, 52, 53, 102, 103, 104, 105, 141, 142, 155, 245, 300, 302, 303, 309, 310, 311, 312, 313, 314, 315, 316, 317, 318, 319, 320, 321, 327, 329, 368, 432, 433, 439, 440, 441, 442, 443, 444, 445, 446, 449], [0.3402, 0.1, 0.09349, 0.06411, 0.001402, 0.001597, 0.8426, 0.8462, 0.8222, 0.8228, 0.09276, 0.1772, 0.05321, 0.0001593, 0.08638, 0.03574, 0.3057, 0.8184, 0.8522, 0.857, 0.8361, 0.8069, 0.8192, 0.8158, 0.2708, 0.8334, 0.138, 0.1389, 0.1424, 0.1431, 0.03586, 0.02107, 0.05424, 0.02403, 0.1267, 0.8198, 0.841, 0.7772, 0.8315, 0.133, 0.1391, 0.1395, 0.1389, 0.1155]): _vg.add([_i], _w, 'REPLACE')
_vg = ob_cube_001.vertex_groups.new(name='Bone.013')
for _i, _w in zip([50, 51, 52, 53, 82, 83, 84, 85, 102, 103, 104, 105, 236, 237, 238, 239, 240, 241, 242, 243, 244, 245, 246, 247, 248, 250, 252, 254, 310, 312, 314, 317, 318, 319, 320, 321, 399, 400, 401, 402, 403, 404, 405, 406, 441, 443, 444, 445, 446], [0.9431, 0.943, 0.941, 0.9409, 0.176, 0.176, 0.1704, 0.1704, 0.1317, 0.132, 0.1479, 0.1482, 0.8249, 0.1745, 0.8249, 0.9452, 0.1705, 0.8258, 0.9433, 0.1664, 0.8258, 0.9422, 0.1705, 0.9433, 0.02607, 0.02607, 0.02056, 0.02056, 0.124, 0.1394, 0.1483, 0.1407, 0.8526, 0.8521, 0.8468, 0.8462, 0.8274, 0.8281, 0.8288, 0.8281, 0.02543, 0.02154, 0.01757, 0.02154, 0.001411, 0.8582, 0.8514, 0.8495, 0.8513]): _vg.add([_i], _w, 'REPLACE')
_vg = ob_cube_001.vertex_groups.new(name='Bone.014')
for _i, _w in zip([30, 31, 32, 33, 50, 51, 52, 53, 82, 83, 84, 85, 86, 87, 88, 89, 164, 165, 166, 167, 236, 237, 238, 239, 240, 241, 242, 243, 244, 245, 246, 247, 248, 249, 250, 251, 252, 253, 254, 255, 256, 257, 258, 259, 365, 399, 400, 401, 402, 403, 404, 405, 406, 407, 408, 409, 410], [0.9991, 0.9991, 0.9993, 0.9993, 0.01357, 0.0136, 0.01489, 0.01495, 0.8229, 0.8229, 0.8286, 0.8286, 0.9915, 0.9915, 0.9925, 0.9925, 0.9994, 0.9995, 0.9994, 0.9993, 0.1701, 0.8245, 0.1701, 0.01181, 0.8285, 0.169, 0.01279, 0.8326, 0.1691, 0.01372, 0.8285, 0.01281, 0.9617, 0.9916, 0.9617, 0.9923, 0.9645, 0.993, 0.9645, 0.9923, 0.9978, 0.9978, 0.9982, 0.9982, 0.9998, 0.1678, 0.167, 0.1662, 0.167, 0.9621, 0.964, 0.966, 0.964, 0.9979, 0.9981, 0.9983, 0.9981]): _vg.add([_i], _w, 'REPLACE')
_vg = ob_cube_001.vertex_groups.new(name='Bone.005')
for _i, _w in zip([4, 6, 7, 14, 16, 17, 18, 19, 108, 109, 117, 120, 122, 124, 125, 126, 127, 129, 131, 133, 134, 135, 141, 142, 152, 313, 315, 316, 322, 324, 325, 326, 327, 328, 329, 339, 341, 351, 356, 361, 362, 363, 368, 440, 441, 442, 447, 448, 449, 450, 457], [0.03186, 0.0036, 0.03249, 0.001735, 0.5965, 0.5987, 0.1594, 0.1932, 0.008583, 0.005651, 0.009462, 0.003507, 0.0424, 0.6766, 0.1582, 0.1603, 0.05494, 0.06961, 0.5722, 0.1668, 0.04588, 0.1657, 0.08942, 0.1305, 0.02998, 0.0813, 0.07698, 0.3235, 0.06933, 0.08161, 0.1937, 0.003283, 0.1256, 0.009711, 0.1186, 0.06794, 0.05916, 0.5291, 0.4134, 0.05841, 0.1105, 0.0901, 0.09351, 0.02147, 0.07964, 0.005281, 0.07234, 0.1264, 0.1292, 0.118, 0.08834]): _vg.add([_i], _w, 'REPLACE')
_vg = ob_cube_001.vertex_groups.new(name='Bone.015')
for _i, _w in zip([16, 17, 18, 19, 54, 55, 56, 57, 106, 107, 108, 109, 122, 124, 131, 134, 263, 265, 266, 268, 269, 271, 313, 315, 316, 322, 323, 324, 325, 326, 327, 328, 329, 330, 331, 332, 333, 334, 339, 340, 341, 412, 413, 414, 441, 447, 448, 449, 450, 451, 452, 453, 454, 457], [0.09394, 0.1052, 0.1932, 0.1737, 0.1464, 0.1464, 0.1673, 0.1673, 0.9165, 0.917, 0.907, 0.9091, 0.008244, 0.1065, 0.1351, 0.02415, 0.138, 0.008338, 0.1547, 0.008352, 0.1681, 0.1545, 0.0495, 0.01507, 0.3498, 0.749, 0.924, 0.7556, 0.3385, 0.9161, 0.7807, 0.8989, 0.7923, 0.9142, 0.8358, 0.8349, 0.8054, 0.8048, 0.07622, 0.02357, 0.07799, 0.001098, 0.009203, 0.001073, 0.1023, 0.7573, 0.7901, 0.7263, 0.7805, 0.8468, 0.8214, 0.8007, 0.8211, 0.1504]): _vg.add([_i], _w, 'REPLACE')
_vg = ob_cube_001.vertex_groups.new(name='Bone.016')
for _i, _w in zip([54, 55, 56, 57, 90, 91, 92, 93, 106, 107, 108, 109, 260, 261, 262, 263, 264, 265, 266, 267, 268, 269, 270, 271, 274, 275, 323, 326, 328, 330, 331, 332, 333, 334, 411, 412, 413, 414, 417, 451, 452, 453, 454], [0.8313, 0.8311, 0.8034, 0.8034, 0.1291, 0.129, 0.1415, 0.1415, 0.01297, 0.01336, 0.02924, 0.02986, 0.8468, 0.1236, 0.8467, 0.8417, 0.1331, 0.8266, 0.8201, 0.1417, 0.8265, 0.8017, 0.1331, 0.8202, 0.006907, 0.006894, 0.006467, 0.02072, 0.03095, 0.02154, 0.1507, 0.1516, 0.1765, 0.1774, 0.8543, 0.8393, 0.8255, 0.8393, 0.006175, 0.1414, 0.1634, 0.1798, 0.1636]): _vg.add([_i], _w, 'REPLACE')
_vg = ob_cube_001.vertex_groups.new(name='Bone.017')
for _i, _w in zip([34, 35, 36, 37, 56, 57, 90, 91, 92, 93, 168, 169, 170, 171, 260, 261, 262, 264, 265, 267, 268, 269, 270, 272, 273, 274, 275, 364, 411, 412, 413, 414, 415, 416, 417, 418], [0.9928, 0.993, 0.9898, 0.9899, 0.003506, 0.00355, 0.8673, 0.8673, 0.8535, 0.8535, 0.9942, 0.9926, 0.9944, 0.9961, 0.1297, 0.8732, 0.1298, 0.8627, 0.1438, 0.8532, 0.1439, 0.004905, 0.8627, 0.9767, 0.9767, 0.9706, 0.9706, 0.999, 0.1242, 0.1348, 0.1445, 0.1348, 0.9795, 0.9751, 0.9709, 0.9751]): _vg.add([_i], _w, 'REPLACE')
_vg = ob_cube_001.vertex_groups.new(name='Bone.006')
for _i, _w in zip([4, 7, 16, 17, 18, 19, 20, 21, 117, 118, 120, 121, 122, 124, 125, 126, 127, 129, 131, 133, 134, 135, 192, 195, 335, 337, 351, 356, 362, 363, 368, 372, 377, 378, 455, 456, 458], [0.7427, 0.7397, 0.05275, 0.05326, 0.05769, 0.06004, 0.459, 0.4627, 0.857, 0.4908, 0.8742, 0.7749, 0.2305, 0.08655, 0.7211, 0.04054, 0.087, 0.126, 0.1112, 0.6591, 0.2204, 0.06952, 0.1004, 0.09859, 0.07182, 0.07226, 0.1683, 0.2104, 0.6957, 0.7736, 0.009223, 0.8987, 0.01946, 0.1309, 0.06878, 0.05091, 0.04401]): _vg.add([_i], _w, 'REPLACE')
_vg = ob_cube_001.vertex_groups.new(name='Bone.018')
for _i, _w in zip([18, 19, 20, 21, 58, 59, 60, 61, 106, 107, 110, 111, 112, 113, 117, 118, 120, 122, 124, 131, 133, 134, 279, 282, 285, 287, 322, 323, 324, 325, 335, 336, 337, 338, 339, 340, 341, 342, 343, 344, 345, 346, 362, 363, 372, 447, 448, 450, 455, 456, 457, 458, 459, 460, 461, 462], [0.5572, 0.5448, 0.5195, 0.5183, 0.03891, 0.03887, 0.05878, 0.05912, 0.00538, 0.0002833, 0.8041, 0.8025, 0.7349, 0.738, 0.07305, 0.5021, 0.06402, 0.6813, 0.09567, 0.1295, 0.02261, 0.6777, 0.02932, 0.05053, 0.05987, 0.05082, 0.1451, 0.004909, 0.1279, 0.4161, 0.8828, 0.8192, 0.8807, 0.7753, 0.772, 0.7157, 0.7811, 0.7789, 0.1821, 0.1818, 0.2031, 0.2046, 0.1396, 0.1069, 0.05743, 0.1444, 0.02504, 0.04999, 0.8976, 0.8569, 0.6883, 0.8654, 0.1709, 0.1912, 0.2019, 0.1929]): _vg.add([_i], _w, 'REPLACE')
_vg = ob_cube_001.vertex_groups.new(name='Bone.019')
for _i, _w in zip([58, 59, 60, 61, 94, 95, 96, 97, 110, 111, 112, 113, 276, 277, 278, 279, 280, 281, 282, 283, 284, 285, 286, 287, 290, 291, 325, 335, 336, 337, 338, 339, 340, 341, 342, 343, 344, 345, 346, 419, 420, 421, 422, 425, 455, 456, 457, 458, 459, 460, 461, 462], [0.7529, 0.7525, 0.7044, 0.7043, 0.05587, 0.05589, 0.07302, 0.07297, 0.1667, 0.1674, 0.1988, 0.1973, 0.1969, 0.05052, 0.197, 0.768, 0.06314, 0.2206, 0.7316, 0.07481, 0.2207, 0.6989, 0.06306, 0.7317, 0.004662, 0.004518, 0.009161, 0.0136, 0.1567, 0.01522, 0.1821, 0.05214, 0.2016, 0.05173, 0.1816, 0.7647, 0.7647, 0.7173, 0.7158, 0.1878, 0.2068, 0.2222, 0.2067, 0.00591, 0.004924, 0.03297, 0.05646, 0.03115, 0.7818, 0.7445, 0.7125, 0.7433]): _vg.add([_i], _w, 'REPLACE')
_vg = ob_cube_001.vertex_groups.new(name='Bone.020')
for _i, _w in zip([38, 39, 40, 41, 58, 59, 60, 61, 94, 95, 96, 97, 172, 173, 174, 175, 276, 277, 278, 279, 280, 281, 282, 283, 284, 285, 286, 287, 288, 289, 290, 291, 343, 344, 345, 346, 355, 419, 420, 421, 422, 423, 424, 425, 426, 459, 460, 461, 462], [0.9908, 0.9912, 0.985, 0.9853, 0.2014, 0.2018, 0.2331, 0.233, 0.9406, 0.9406, 0.9208, 0.9208, 0.9913, 0.9879, 0.9914, 0.9947, 0.7909, 0.9465, 0.7907, 0.1915, 0.9322, 0.7603, 0.2157, 0.9186, 0.7602, 0.2368, 0.9323, 0.2154, 0.9804, 0.9805, 0.9704, 0.9704, 0.04714, 0.04728, 0.06646, 0.06669, 0.9978, 0.8017, 0.7781, 0.7577, 0.7781, 0.9835, 0.9766, 0.9696, 0.9765, 0.03761, 0.05645, 0.06933, 0.05665]): _vg.add([_i], _w, 'REPLACE')
_vg = ob_cube_001.vertex_groups.new(name='Bone.021')
for _i, _w in zip([0, 1, 2, 3, 62, 63, 64, 65, 66, 67, 68, 69, 121, 128, 129, 150, 154, 157, 158, 176, 177, 178, 179, 180, 181, 182, 183, 184, 185, 186, 187, 188, 189, 190, 191, 192, 193, 194, 195, 347, 348, 349, 350, 352, 353, 354, 357, 375, 376, 377, 378, 463, 464, 465, 466, 467, 468, 469, 470], [0.2474, 0.2205, 0.2208, 0.2447, 0.9517, 0.9528, 0.9529, 0.9515, 0.9306, 0.9304, 0.9308, 0.93, 0.0126, 0.01637, 0.01571, 0.206, 0.2345, 0.2066, 0.2296, 0.77, 0.9544, 0.7768, 0.9537, 0.7774, 0.9543, 0.7684, 0.9527, 0.9943, 0.9328, 0.9944, 0.9319, 0.9944, 0.9319, 0.9943, 0.9311, 0.1685, 0.1564, 0.1583, 0.167, 0.9946, 0.7709, 0.7817, 0.775, 0.9944, 0.9945, 0.7821, 0.9945, 0.1492, 0.1633, 0.1643, 0.1715, 0.162, 0.1641, 0.164, 0.1607, 0.1134, 0.1129, 0.1131, 0.1103]): _vg.add([_i], _w, 'REPLACE')
_m = ob_cube_001.modifiers.new('Armature', 'ARMATURE')
_m.object = ob_rightarm

# ---- collection membership
col_collection.objects.link(ob_cube)
col_collection.objects.link(ob_leftarm)
col_collection.objects.link(ob_rightarm)
col_collection.objects.link(ob_cube_001)

# ---- scene / render settings (as saved in the file)
scene.frame_start = 0; scene.frame_end = 60; scene.frame_set(14)
scene.render.engine = 'BLENDER_EEVEE_NEXT'
scene.render.fps = 60
scene.cycles.use_denoising = False
scene.cycles.samples = 128
scene.cycles.sampling_pattern = 'TABULATED_SOBOL'
scene.cycles.use_adaptive_sampling = False
scene.cycles.use_light_tree = False
scene.view_settings.view_transform = 'Filmic'
bpy.context.view_layer.update()

# ---- added for rendering (the .blend has no active camera and no usable light): camera, sun
cam_auto = bpy.data.cameras.new('AutoCamera')
cam_auto.lens = 50.0
cam_auto.sensor_width = 36.0
cam_auto.clip_end = 1000.0
ob_auto_camera = bpy.data.objects.new('AutoCamera', cam_auto)
scene.collection.objects.link(ob_auto_camera)
ob_auto_camera.location = (10.3492, -15.6381, 8.66366)
ob_auto_camera.rotation_euler = (1.09748, -7.21219e-08, 0.694738)
scene.camera = ob_auto_camera
light_auto_sun = bpy.data.lights.new('AutoSun', 'SUN')
light_auto_sun.energy = 3.0
light_auto_sun.angle = 0.0523599
ob_auto_sun = bpy.data.objects.new('AutoSun', light_auto_sun)
scene.collection.objects.link(ob_auto_sun)
ob_auto_sun.rotation_euler = (0.872665, 0.174533, 0.523599)
bpy.context.view_layer.update()

